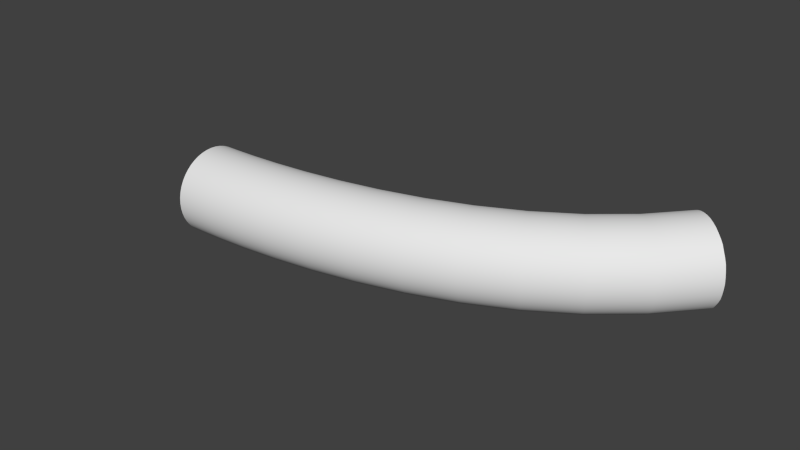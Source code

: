 # Source: curve.blend  (saved by Blender 2.70.0; exported with 4.5.12 LTS)
import bpy
from mathutils import Matrix  # noqa: F401  (used for matrix-valued properties, if any)

bpy.ops.wm.read_factory_settings(use_empty=True)
scene = bpy.context.scene
scene.name = 'Scene'

# ---- collections
col_collection_1 = bpy.data.collections.new('Collection 1'); scene.collection.children.link(col_collection_1)

# ---- materials (node trees are filled in below, after node groups)
mat_material_001 = bpy.data.materials.new('Material.001')
mat_material_001.alpha_threshold = 0.0
mat_material_001.use_transparent_shadow = False
mat_material_001.roughness = 0.5
mat_material_001.line_color = (0.0, 0.0, 0.0, 1.0)

# ---- material node trees

# ---- world
world_world = bpy.data.worlds.new('World'); scene.world = world_world
world_world.color = (0.05088, 0.05088, 0.05088)
world_world.use_sun_shadow = False
world_world.sun_shadow_jitter_overblur = 0.0
world_world.cycles.sampling_method = 'MANUAL'
world_world.cycles.sample_map_resolution = 256

# ---- meshes
me_mesh = bpy.data.meshes.new('Mesh')
me_mesh.from_pydata([(-1.0, -8.742e-08, 1.042e-16), (-0.9909, -0.1357, 4.45e-07), (-0.9643, -0.2658, 8.718e-07), (-0.9214, -0.3892, 1.277e-06), (-0.8634, -0.5046, 1.655e-06), (-0.7916, -0.611, 2.004e-06), (-0.707, -0.707, 2.319e-06), (-0.611, -0.7916, 2.597e-06), (-0.5046, -0.8634, 2.832e-06), (-0.3892, -0.9214, 3.022e-06), (-0.2658, -0.9643, 3.163e-06), (-0.1357, -0.9909, 3.25e-06), (8.742e-08, -1.0, 3.28e-06), (0.1357, -0.9909, 3.25e-06), (0.2658, -0.9643, 3.163e-06), (0.3892, -0.9214, 3.022e-06), (0.5046, -0.8634, 2.832e-06), (0.611, -0.7916, 2.597e-06), (0.707, -0.707, 2.319e-06), (0.7916, -0.611, 2.004e-06), (0.8634, -0.5046, 1.655e-06), (0.9214, -0.3892, 1.277e-06), (0.9643, -0.2658, 8.718e-07), (0.9909, -0.1357, 4.45e-07), (1.0, 8.742e-08, -1.042e-16), (0.9909, 0.1357, -4.45e-07), (0.9643, 0.2658, -8.718e-07), (0.9214, 0.3892, -1.277e-06), (0.8634, 0.5046, -1.655e-06), (0.7916, 0.611, -2.004e-06), (0.707, 0.707, -2.319e-06), (0.611, 0.7916, -2.597e-06), (0.5046, 0.8634, -2.832e-06), (0.3892, 0.9214, -3.022e-06), (0.2658, 0.9643, -3.163e-06), (0.1357, 0.9909, -3.25e-06), (-8.742e-08, 1.0, -3.28e-06), (-0.1357, 0.9909, -3.25e-06), (-0.2658, 0.9643, -3.163e-06), (-0.3892, 0.9214, -3.022e-06), (-0.5046, 0.8634, -2.832e-06), (-0.611, 0.7916, -2.597e-06), (-0.707, 0.707, -2.319e-06), (-0.7916, 0.611, -2.004e-06), (-0.8634, 0.5046, -1.655e-06), (-0.9214, 0.3892, -1.277e-06), (-0.9643, 0.2658, -8.718e-07), (-0.9909, 0.1357, -4.45e-07), (-1.0, 0.002315, 0.3495), (-0.9909, -0.1333, 0.3521), (-0.9643, -0.2634, 0.3545), (-0.9214, -0.3868, 0.3568), (-0.8634, -0.5022, 0.3589), (-0.7916, -0.6086, 0.3609), (-0.707, -0.7046, 0.3627), (-0.611, -0.7891, 0.3643), (-0.5046, -0.861, 0.3656), (-0.3892, -0.9189, 0.3667), (-0.2658, -0.9618, 0.3675), (-0.1357, -0.9884, 0.368), (8.742e-08, -0.9975, 0.3681), (0.1357, -0.9884, 0.368), (0.2658, -0.9618, 0.3675), (0.3892, -0.9189, 0.3667), (0.5046, -0.861, 0.3656), (0.611, -0.7891, 0.3643), (0.707, -0.7046, 0.3627), (0.7916, -0.6086, 0.3609), (0.8634, -0.5022, 0.3589), (0.9214, -0.3868, 0.3568), (0.9643, -0.2634, 0.3545), (0.9909, -0.1333, 0.3521), (1.0, 0.002315, 0.3495), (0.9909, 0.138, 0.347), (0.9643, 0.2681, 0.3446), (0.9214, 0.3914, 0.3423), (0.8634, 0.5069, 0.3402), (0.7916, 0.6132, 0.3382), (0.707, 0.7092, 0.3364), (0.611, 0.7938, 0.3348), (0.5046, 0.8656, 0.3335), (0.3892, 0.9235, 0.3324), (0.2658, 0.9664, 0.3316), (0.1357, 0.993, 0.3311), (-8.742e-08, 1.002, 0.3309), (-0.1357, 0.993, 0.3311), (-0.2658, 0.9664, 0.3316), (-0.3892, 0.9235, 0.3324), (-0.5046, 0.8656, 0.3335), (-0.611, 0.7938, 0.3348), (-0.707, 0.7092, 0.3364), (-0.7916, 0.6132, 0.3382), (-0.8634, 0.5069, 0.3402), (-0.9214, 0.3914, 0.3423), (-0.9643, 0.2681, 0.3446), (-0.9909, 0.138, 0.347), (-1.0, 0.01852, 0.8796), (-0.9909, -0.117, 0.8861), (-0.9643, -0.247, 0.8922), (-0.9214, -0.3702, 0.8981), (-0.8634, -0.4856, 0.9036), (-0.7916, -0.5918, 0.9086), (-0.707, -0.6877, 0.9132), (-0.611, -0.7722, 0.9172), (-0.5046, -0.8439, 0.9206), (-0.3892, -0.9018, 0.9233), (-0.2658, -0.9447, 0.9254), (-0.1357, -0.9712, 0.9266), (8.742e-08, -0.9804, 0.9271), (0.1357, -0.9712, 0.9266), (0.2658, -0.9447, 0.9254), (0.3892, -0.9018, 0.9233), (0.5046, -0.8439, 0.9206), (0.611, -0.7722, 0.9172), (0.707, -0.6877, 0.9132), (0.7916, -0.5918, 0.9086), (0.8634, -0.4856, 0.9036), (0.9214, -0.3702, 0.8981), (0.9643, -0.247, 0.8922), (0.9909, -0.117, 0.8861), (1.0, 0.01852, 0.8796), (0.9909, 0.154, 0.8732), (0.9643, 0.284, 0.867), (0.9214, 0.4073, 0.8612), (0.8634, 0.5226, 0.8557), (0.7916, 0.6288, 0.8507), (0.707, 0.7248, 0.8461), (0.611, 0.8092, 0.8421), (0.5046, 0.881, 0.8387), (0.3892, 0.9389, 0.8359), (0.2658, 0.9817, 0.8339), (0.1357, 1.008, 0.8326), (-8.742e-08, 1.017, 0.8322), (-0.1357, 1.008, 0.8326), (-0.2658, 0.9817, 0.8339), (-0.3892, 0.9389, 0.8359), (-0.5046, 0.881, 0.8387), (-0.611, 0.8092, 0.8421), (-0.707, 0.7248, 0.8461), (-0.7916, 0.6288, 0.8507), (-0.8634, 0.5226, 0.8557), (-0.9214, 0.4073, 0.8612), (-0.9643, 0.284, 0.867), (-0.9909, 0.154, 0.8732), (-1.0, 0.0625, 1.562), (-0.9909, -0.07267, 1.574), (-0.9643, -0.2023, 1.585), (-0.9214, -0.3253, 1.596), (-0.8634, -0.4403, 1.605), (-0.7916, -0.5463, 1.614), (-0.707, -0.642, 1.623), (-0.611, -0.7262, 1.63), (-0.5046, -0.7978, 1.636), (-0.3892, -0.8556, 1.641), (-0.2658, -0.8983, 1.644), (-0.1357, -0.9248, 1.647), (8.742e-08, -0.9339, 1.647), (0.1357, -0.9248, 1.647), (0.2658, -0.8983, 1.644), (0.3892, -0.8556, 1.641), (0.5046, -0.7978, 1.636), (0.611, -0.7262, 1.63), (0.707, -0.642, 1.623), (0.7916, -0.5463, 1.614), (0.8634, -0.4403, 1.605), (0.9214, -0.3253, 1.596), (0.9643, -0.2023, 1.585), (0.9909, -0.07267, 1.574), (1.0, 0.0625, 1.562), (0.9909, 0.1977, 1.551), (0.9643, 0.3273, 1.54), (0.9214, 0.4503, 1.529), (0.8634, 0.5653, 1.52), (0.7916, 0.6713, 1.511), (0.707, 0.767, 1.502), (0.611, 0.8512, 1.495), (0.5046, 0.9228, 1.489), (0.3892, 0.9806, 1.484), (0.2658, 1.023, 1.481), (0.1357, 1.05, 1.478), (-8.742e-08, 1.059, 1.478), (-0.1357, 1.05, 1.478), (-0.2658, 1.023, 1.481), (-0.3892, 0.9806, 1.484), (-0.5046, 0.9228, 1.489), (-0.611, 0.8512, 1.495), (-0.707, 0.767, 1.502), (-0.7916, 0.6713, 1.511), (-0.8634, 0.5653, 1.52), (-0.9214, 0.4503, 1.529), (-0.9643, 0.3273, 1.54), (-0.9909, 0.1977, 1.551), (-1.0, 0.1481, 2.37), (-0.9909, 0.01364, 2.388), (-0.9643, -0.1154, 2.405), (-0.9214, -0.2377, 2.421), (-0.8634, -0.3522, 2.436), (-0.7916, -0.4577, 2.45), (-0.707, -0.5529, 2.462), (-0.611, -0.6367, 2.473), (-0.5046, -0.708, 2.482), (-0.3892, -0.7654, 2.49), (-0.2658, -0.808, 2.496), (-0.1357, -0.8343, 2.499), (8.742e-08, -0.8434, 2.5), (0.1357, -0.8343, 2.499), (0.2658, -0.808, 2.496), (0.3892, -0.7654, 2.49), (0.5046, -0.708, 2.482), (0.611, -0.6367, 2.473), (0.707, -0.5529, 2.462), (0.7916, -0.4577, 2.45), (0.8634, -0.3522, 2.436), (0.9214, -0.2377, 2.421), (0.9643, -0.1154, 2.405), (0.9909, 0.01364, 2.388), (1.0, 0.1481, 2.37), (0.9909, 0.2827, 2.353), (0.9643, 0.4117, 2.336), (0.9214, 0.534, 2.32), (0.8634, 0.6485, 2.305), (0.7916, 0.754, 2.291), (0.707, 0.8492, 2.279), (0.611, 0.933, 2.268), (0.5046, 1.004, 2.258), (0.3892, 1.062, 2.251), (0.2658, 1.104, 2.245), (0.1357, 1.131, 2.242), (-8.742e-08, 1.14, 2.241), (-0.1357, 1.131, 2.242), (-0.2658, 1.104, 2.245), (-0.3892, 1.062, 2.251), (-0.5046, 1.004, 2.258), (-0.611, 0.933, 2.268), (-0.707, 0.8492, 2.279), (-0.7916, 0.754, 2.291), (-0.8634, 0.6485, 2.305), (-0.9214, 0.534, 2.32), (-0.9643, 0.4117, 2.336), (-0.9909, 0.2827, 2.353), (-1.0, 0.2894, 3.275), (-0.9909, 0.156, 3.3), (-0.9643, 0.02805, 3.324), (-0.9214, -0.09327, 3.347), (-0.8634, -0.2068, 3.368), (-0.7916, -0.3114, 3.387), (-0.707, -0.4058, 3.405), (-0.611, -0.4889, 3.42), (-0.5046, -0.5595, 3.433), (-0.3892, -0.6165, 3.444), (-0.2658, -0.6587, 3.452), (-0.1357, -0.6848, 3.457), (8.742e-08, -0.6938, 3.458), (0.1357, -0.6848, 3.457), (0.2658, -0.6587, 3.452), (0.3892, -0.6165, 3.444), (0.5046, -0.5595, 3.433), (0.611, -0.4889, 3.42), (0.707, -0.4058, 3.405), (0.7916, -0.3114, 3.387), (0.8634, -0.2068, 3.368), (0.9214, -0.09327, 3.347), (0.9643, 0.02805, 3.324), (0.9909, 0.156, 3.3), (1.0, 0.2894, 3.275), (0.9909, 0.4227, 3.251), (0.9643, 0.5507, 3.227), (0.9214, 0.672, 3.204), (0.8634, 0.7855, 3.183), (0.7916, 0.8901, 3.164), (0.707, 0.9845, 3.146), (0.611, 1.068, 3.131), (0.5046, 1.138, 3.118), (0.3892, 1.195, 3.107), (0.2658, 1.237, 3.099), (0.1357, 1.264, 3.094), (-8.742e-08, 1.273, 3.093), (-0.1357, 1.264, 3.094), (-0.2658, 1.237, 3.099), (-0.3892, 1.195, 3.107), (-0.5046, 1.138, 3.118), (-0.611, 1.068, 3.131), (-0.707, 0.9845, 3.146), (-0.7916, 0.8901, 3.164), (-0.8634, 0.7855, 3.183), (-0.9214, 0.672, 3.204), (-0.9643, 0.5507, 3.227), (-0.9909, 0.4227, 3.251), (-1.0, 0.5, 4.25), (-0.9909, 0.3685, 4.283), (-0.9643, 0.2423, 4.315), (-0.9214, 0.1227, 4.345), (-0.8634, 0.0107, 4.374), (-0.7916, -0.09242, 4.4), (-0.707, -0.1855, 4.423), (-0.611, -0.2675, 4.444), (-0.5046, -0.3372, 4.461), (-0.3892, -0.3934, 4.475), (-0.2658, -0.4349, 4.486), (-0.1357, -0.4607, 4.492), (8.742e-08, -0.4696, 4.495), (0.1357, -0.4607, 4.492), (0.2658, -0.4349, 4.486), (0.3892, -0.3934, 4.475), (0.5046, -0.3372, 4.461), (0.611, -0.2675, 4.444), (0.707, -0.1855, 4.423), (0.7916, -0.09242, 4.4), (0.8634, 0.0107, 4.374), (0.9214, 0.1227, 4.345), (0.9643, 0.2423, 4.315), (0.9909, 0.3685, 4.283), (1.0, 0.5, 4.25), (0.9909, 0.6315, 4.217), (0.9643, 0.7577, 4.185), (0.9214, 0.8773, 4.155), (0.8634, 0.9893, 4.126), (0.7916, 1.092, 4.1), (0.707, 1.186, 4.077), (0.611, 1.268, 4.056), (0.5046, 1.337, 4.039), (0.3892, 1.393, 4.025), (0.2658, 1.435, 4.014), (0.1357, 1.461, 4.008), (-8.742e-08, 1.47, 4.005), (-0.1357, 1.461, 4.008), (-0.2658, 1.435, 4.014), (-0.3892, 1.393, 4.025), (-0.5046, 1.337, 4.039), (-0.611, 1.268, 4.056), (-0.707, 1.186, 4.077), (-0.7916, 1.092, 4.1), (-0.8634, 0.9893, 4.126), (-0.9214, 0.8773, 4.155), (-0.9643, 0.7577, 4.185), (-0.9909, 0.6315, 4.217), (-1.0, 0.794, 5.266), (-0.9909, 0.6653, 5.309), (-0.9643, 0.5419, 5.35), (-0.9214, 0.4248, 5.389), (-0.8634, 0.3153, 5.426), (-0.7916, 0.2144, 5.46), (-0.707, 0.1233, 5.49), (-0.611, 0.04315, 5.517), (-0.5046, -0.025, 5.54), (-0.3892, -0.07997, 5.558), (-0.2658, -0.1206, 5.572), (-0.1357, -0.1459, 5.58), (8.742e-08, -0.1545, 5.583), (0.1357, -0.1459, 5.58), (0.2658, -0.1206, 5.572), (0.3892, -0.07997, 5.558), (0.5046, -0.025, 5.54), (0.611, 0.04315, 5.517), (0.707, 0.1233, 5.49), (0.7916, 0.2144, 5.46), (0.8634, 0.3153, 5.426), (0.9214, 0.4248, 5.389), (0.9643, 0.5419, 5.35), (0.9909, 0.6653, 5.309), (1.0, 0.794, 5.266), (0.9909, 0.9227, 5.223), (0.9643, 1.046, 5.182), (0.9214, 1.163, 5.143), (0.8634, 1.273, 5.106), (0.7916, 1.374, 5.073), (0.707, 1.465, 5.042), (0.611, 1.545, 5.015), (0.5046, 1.613, 4.993), (0.3892, 1.668, 4.974), (0.2658, 1.709, 4.961), (0.1357, 1.734, 4.952), (-8.742e-08, 1.742, 4.949), (-0.1357, 1.734, 4.952), (-0.2658, 1.709, 4.961), (-0.3892, 1.668, 4.974), (-0.5046, 1.613, 4.993), (-0.611, 1.545, 5.015), (-0.707, 1.465, 5.042), (-0.7916, 1.374, 5.073), (-0.8634, 1.273, 5.106), (-0.9214, 1.163, 5.143), (-0.9643, 1.046, 5.182), (-0.9909, 0.9227, 5.223), (-1.0, 1.185, 6.296), (-0.9909, 1.061, 6.35), (-0.9643, 0.9415, 6.402), (-0.9214, 0.8284, 6.452), (-0.8634, 0.7226, 6.498), (-0.7916, 0.6251, 6.54), (-0.707, 0.537, 6.579), (-0.611, 0.4595, 6.613), (-0.5046, 0.3937, 6.641), (-0.3892, 0.3405, 6.664), (-0.2658, 0.3012, 6.682), (-0.1357, 0.2768, 6.692), (8.742e-08, 0.2685, 6.696), (0.1357, 0.2768, 6.692), (0.2658, 0.3012, 6.682), (0.3892, 0.3405, 6.664), (0.5046, 0.3937, 6.641), (0.611, 0.4595, 6.613), (0.707, 0.537, 6.579), (0.7916, 0.6251, 6.54), (0.8634, 0.7226, 6.498), (0.9214, 0.8284, 6.452), (0.9643, 0.9415, 6.402), (0.9909, 1.061, 6.35), (1.0, 1.185, 6.296), (0.9909, 1.31, 6.242), (0.9643, 1.429, 6.19), (0.9214, 1.542, 6.141), (0.8634, 1.648, 6.095), (0.7916, 1.745, 6.052), (0.707, 1.833, 6.014), (0.611, 1.911, 5.98), (0.5046, 1.977, 5.951), (0.3892, 2.03, 5.928), (0.2658, 2.069, 5.911), (0.1357, 2.094, 5.9), (-8.742e-08, 2.102, 5.897), (-0.1357, 2.094, 5.9), (-0.2658, 2.069, 5.911), (-0.3892, 2.03, 5.928), (-0.5046, 1.977, 5.951), (-0.611, 1.911, 5.98), (-0.707, 1.833, 6.014), (-0.7916, 1.745, 6.052), (-0.8634, 1.648, 6.095), (-0.9214, 1.542, 6.141), (-0.9643, 1.429, 6.19), (-0.9909, 1.31, 6.242), (-1.0, 1.688, 7.312), (-0.9909, 1.569, 7.379), (-0.9643, 1.456, 7.444), (-0.9214, 1.349, 7.504), (-0.8634, 1.248, 7.561), (-0.7916, 1.156, 7.614), (-0.707, 1.072, 7.661), (-0.611, 0.9988, 7.703), (-0.5046, 0.9363, 7.738), (-0.3892, 0.8859, 7.767), (-0.2658, 0.8485, 7.788), (-0.1357, 0.8254, 7.801), (8.742e-08, 0.8175, 7.805), (0.1357, 0.8254, 7.801), (0.2658, 0.8485, 7.788), (0.3892, 0.8859, 7.767), (0.5046, 0.9363, 7.738), (0.611, 0.9988, 7.703), (0.707, 1.072, 7.661), (0.7916, 1.156, 7.614), (0.8634, 1.248, 7.561), (0.9214, 1.349, 7.504), (0.9643, 1.456, 7.444), (0.9909, 1.569, 7.379), (1.0, 1.688, 7.312), (0.9909, 1.806, 7.246), (0.9643, 1.919, 7.181), (0.9214, 2.026, 7.121), (0.8634, 2.127, 7.064), (0.7916, 2.219, 7.011), (0.707, 2.303, 6.964), (0.611, 2.376, 6.922), (0.5046, 2.439, 6.887), (0.3892, 2.489, 6.858), (0.2658, 2.526, 6.837), (0.1357, 2.55, 6.824), (-8.742e-08, 2.558, 6.82), (-0.1357, 2.55, 6.824), (-0.2658, 2.526, 6.837), (-0.3892, 2.489, 6.858), (-0.5046, 2.439, 6.887), (-0.611, 2.376, 6.922), (-0.707, 2.303, 6.964), (-0.7916, 2.219, 7.011), (-0.8634, 2.127, 7.064), (-0.9214, 2.026, 7.121), (-0.9643, 1.919, 7.181), (-0.9909, 1.806, 7.246), (-1.0, 2.315, 8.287), (-0.9909, 2.206, 8.368), (-0.9643, 2.101, 8.445), (-0.9214, 2.002, 8.519), (-0.8634, 1.909, 8.587), (-0.7916, 1.824, 8.651), (-0.707, 1.747, 8.708), (-0.611, 1.679, 8.758), (-0.5046, 1.621, 8.801), (-0.3892, 1.574, 8.835), (-0.2658, 1.54, 8.861), (-0.1357, 1.518, 8.877), (8.742e-08, 1.511, 8.882), (0.1357, 1.518, 8.877), (0.2658, 1.54, 8.861), (0.3892, 1.574, 8.835), (0.5046, 1.621, 8.801), (0.611, 1.679, 8.758), (0.707, 1.747, 8.708), (0.7916, 1.824, 8.651), (0.8634, 1.909, 8.587), (0.9214, 2.002, 8.519), (0.9643, 2.101, 8.445), (0.9909, 2.206, 8.368), (1.0, 2.315, 8.287), (0.9909, 2.424, 8.206), (0.9643, 2.528, 8.129), (0.9214, 2.628, 8.055), (0.8634, 2.72, 7.987), (0.7916, 2.806, 7.924), (0.707, 2.883, 7.866), (0.611, 2.951, 7.816), (0.5046, 3.009, 7.773), (0.3892, 3.055, 7.739), (0.2658, 3.09, 7.713), (0.1357, 3.111, 7.698), (-8.742e-08, 3.119, 7.692), (-0.1357, 3.111, 7.698), (-0.2658, 3.09, 7.713), (-0.3892, 3.055, 7.739), (-0.5046, 3.009, 7.773), (-0.611, 2.951, 7.816), (-0.707, 2.883, 7.866), (-0.7916, 2.806, 7.924), (-0.8634, 2.72, 7.987), (-0.9214, 2.628, 8.055), (-0.9643, 2.528, 8.129), (-0.9909, 2.424, 8.206), (-1.0, 3.081, 9.192), (-0.9909, 2.984, 9.287), (-0.9643, 2.891, 9.378), (-0.9214, 2.803, 9.465), (-0.8634, 2.721, 9.546), (-0.7916, 2.645, 9.62), (-0.707, 2.576, 9.687), (-0.611, 2.516, 9.747), (-0.5046, 2.465, 9.797), (-0.3892, 2.423, 9.838), (-0.2658, 2.393, 9.868), (-0.1357, 2.374, 9.886), (8.742e-08, 2.367, 9.893), (0.1357, 2.374, 9.886), (0.2658, 2.393, 9.868), (0.3892, 2.423, 9.838), (0.5046, 2.465, 9.797), (0.611, 2.516, 9.747), (0.707, 2.576, 9.687), (0.7916, 2.645, 9.62), (0.8634, 2.721, 9.546), (0.9214, 2.803, 9.465), (0.9643, 2.891, 9.378), (0.9909, 2.984, 9.287), (1.0, 3.081, 9.192), (0.9909, 3.178, 9.097), (0.9643, 3.271, 9.006), (0.9214, 3.359, 8.92), (0.8634, 3.441, 8.839), (0.7916, 3.517, 8.764), (0.707, 3.586, 8.697), (0.611, 3.646, 8.638), (0.5046, 3.697, 8.587), (0.3892, 3.739, 8.547), (0.2658, 3.769, 8.517), (0.1357, 3.788, 8.498), (-8.742e-08, 3.795, 8.492), (-0.1357, 3.788, 8.498), (-0.2658, 3.769, 8.517), (-0.3892, 3.739, 8.547), (-0.5046, 3.697, 8.587), (-0.611, 3.646, 8.638), (-0.707, 3.586, 8.697), (-0.7916, 3.517, 8.764), (-0.8634, 3.441, 8.839), (-0.9214, 3.359, 8.92), (-0.9643, 3.271, 9.006), (-0.9909, 3.178, 9.097), (-1.0, 4.0, 10.0), (-0.9909, 3.919, 10.11), (-0.9643, 3.841, 10.21), (-0.9214, 3.766, 10.31), (-0.8634, 3.697, 10.4), (-0.7916, 3.633, 10.49), (-0.707, 3.576, 10.57), (-0.611, 3.525, 10.63), (-0.5046, 3.482, 10.69), (-0.3892, 3.447, 10.74), (-0.2658, 3.421, 10.77), (-0.1357, 3.405, 10.79), (8.742e-08, 3.4, 10.8), (0.1357, 3.405, 10.79), (0.2658, 3.421, 10.77), (0.3892, 3.447, 10.74), (0.5046, 3.482, 10.69), (0.611, 3.525, 10.63), (0.707, 3.576, 10.57), (0.7916, 3.633, 10.49), (0.8634, 3.697, 10.4), (0.9214, 3.766, 10.31), (0.9643, 3.841, 10.21), (0.9909, 3.919, 10.11), (1.0, 4.0, 10.0), (0.9909, 4.081, 9.891), (0.9643, 4.159, 9.787), (0.9214, 4.234, 9.689), (0.8634, 4.303, 9.596), (0.7916, 4.367, 9.511), (0.707, 4.424, 9.434), (0.611, 4.475, 9.367), (0.5046, 4.518, 9.309), (0.3892, 4.553, 9.263), (0.2658, 4.579, 9.229), (0.1357, 4.595, 9.207), (-8.742e-08, 4.6, 9.2), (-0.1357, 4.595, 9.207), (-0.2658, 4.579, 9.229), (-0.3892, 4.553, 9.263), (-0.5046, 4.518, 9.309), (-0.611, 4.475, 9.367), (-0.707, 4.424, 9.434), (-0.7916, 4.367, 9.511), (-0.8634, 4.303, 9.596), (-0.9214, 4.234, 9.689), (-0.9643, 4.159, 9.787), (-0.9909, 4.081, 9.891)], [], [(0, 47, 95, 48), (1, 0, 48, 49), (2, 1, 49, 50), (3, 2, 50, 51), (4, 3, 51, 52), (5, 4, 52, 53), (6, 5, 53, 54), (7, 6, 54, 55), (8, 7, 55, 56), (9, 8, 56, 57), (10, 9, 57, 58), (11, 10, 58, 59), (12, 11, 59, 60), (13, 12, 60, 61), (14, 13, 61, 62), (15, 14, 62, 63), (16, 15, 63, 64), (17, 16, 64, 65), (18, 17, 65, 66), (19, 18, 66, 67), (20, 19, 67, 68), (21, 20, 68, 69), (22, 21, 69, 70), (23, 22, 70, 71), (24, 23, 71, 72), (25, 24, 72, 73), (26, 25, 73, 74), (27, 26, 74, 75), (28, 27, 75, 76), (29, 28, 76, 77), (30, 29, 77, 78), (31, 30, 78, 79), (32, 31, 79, 80), (33, 32, 80, 81), (34, 33, 81, 82), (35, 34, 82, 83), (36, 35, 83, 84), (37, 36, 84, 85), (38, 37, 85, 86), (39, 38, 86, 87), (40, 39, 87, 88), (41, 40, 88, 89), (42, 41, 89, 90), (43, 42, 90, 91), (44, 43, 91, 92), (45, 44, 92, 93), (46, 45, 93, 94), (47, 46, 94, 95), (48, 95, 143, 96), (49, 48, 96, 97), (50, 49, 97, 98), (51, 50, 98, 99), (52, 51, 99, 100), (53, 52, 100, 101), (54, 53, 101, 102), (55, 54, 102, 103), (56, 55, 103, 104), (57, 56, 104, 105), (58, 57, 105, 106), (59, 58, 106, 107), (60, 59, 107, 108), (61, 60, 108, 109), (62, 61, 109, 110), (63, 62, 110, 111), (64, 63, 111, 112), (65, 64, 112, 113), (66, 65, 113, 114), (67, 66, 114, 115), (68, 67, 115, 116), (69, 68, 116, 117), (70, 69, 117, 118), (71, 70, 118, 119), (72, 71, 119, 120), (73, 72, 120, 121), (74, 73, 121, 122), (75, 74, 122, 123), (76, 75, 123, 124), (77, 76, 124, 125), (78, 77, 125, 126), (79, 78, 126, 127), (80, 79, 127, 128), (81, 80, 128, 129), (82, 81, 129, 130), (83, 82, 130, 131), (84, 83, 131, 132), (85, 84, 132, 133), (86, 85, 133, 134), (87, 86, 134, 135), (88, 87, 135, 136), (89, 88, 136, 137), (90, 89, 137, 138), (91, 90, 138, 139), (92, 91, 139, 140), (93, 92, 140, 141), (94, 93, 141, 142), (95, 94, 142, 143), (96, 143, 191, 144), (97, 96, 144, 145), (98, 97, 145, 146), (99, 98, 146, 147), (100, 99, 147, 148), (101, 100, 148, 149), (102, 101, 149, 150), (103, 102, 150, 151), (104, 103, 151, 152), (105, 104, 152, 153), (106, 105, 153, 154), (107, 106, 154, 155), (108, 107, 155, 156), (109, 108, 156, 157), (110, 109, 157, 158), (111, 110, 158, 159), (112, 111, 159, 160), (113, 112, 160, 161), (114, 113, 161, 162), (115, 114, 162, 163), (116, 115, 163, 164), (117, 116, 164, 165), (118, 117, 165, 166), (119, 118, 166, 167), (120, 119, 167, 168), (121, 120, 168, 169), (122, 121, 169, 170), (123, 122, 170, 171), (124, 123, 171, 172), (125, 124, 172, 173), (126, 125, 173, 174), (127, 126, 174, 175), (128, 127, 175, 176), (129, 128, 176, 177), (130, 129, 177, 178), (131, 130, 178, 179), (132, 131, 179, 180), (133, 132, 180, 181), (134, 133, 181, 182), (135, 134, 182, 183), (136, 135, 183, 184), (137, 136, 184, 185), (138, 137, 185, 186), (139, 138, 186, 187), (140, 139, 187, 188), (141, 140, 188, 189), (142, 141, 189, 190), (143, 142, 190, 191), (144, 191, 239, 192), (145, 144, 192, 193), (146, 145, 193, 194), (147, 146, 194, 195), (148, 147, 195, 196), (149, 148, 196, 197), (150, 149, 197, 198), (151, 150, 198, 199), (152, 151, 199, 200), (153, 152, 200, 201), (154, 153, 201, 202), (155, 154, 202, 203), (156, 155, 203, 204), (157, 156, 204, 205), (158, 157, 205, 206), (159, 158, 206, 207), (160, 159, 207, 208), (161, 160, 208, 209), (162, 161, 209, 210), (163, 162, 210, 211), (164, 163, 211, 212), (165, 164, 212, 213), (166, 165, 213, 214), (167, 166, 214, 215), (168, 167, 215, 216), (169, 168, 216, 217), (170, 169, 217, 218), (171, 170, 218, 219), (172, 171, 219, 220), (173, 172, 220, 221), (174, 173, 221, 222), (175, 174, 222, 223), (176, 175, 223, 224), (177, 176, 224, 225), (178, 177, 225, 226), (179, 178, 226, 227), (180, 179, 227, 228), (181, 180, 228, 229), (182, 181, 229, 230), (183, 182, 230, 231), (184, 183, 231, 232), (185, 184, 232, 233), (186, 185, 233, 234), (187, 186, 234, 235), (188, 187, 235, 236), (189, 188, 236, 237), (190, 189, 237, 238), (191, 190, 238, 239), (192, 239, 287, 240), (193, 192, 240, 241), (194, 193, 241, 242), (195, 194, 242, 243), (196, 195, 243, 244), (197, 196, 244, 245), (198, 197, 245, 246), (199, 198, 246, 247), (200, 199, 247, 248), (201, 200, 248, 249), (202, 201, 249, 250), (203, 202, 250, 251), (204, 203, 251, 252), (205, 204, 252, 253), (206, 205, 253, 254), (207, 206, 254, 255), (208, 207, 255, 256), (209, 208, 256, 257), (210, 209, 257, 258), (211, 210, 258, 259), (212, 211, 259, 260), (213, 212, 260, 261), (214, 213, 261, 262), (215, 214, 262, 263), (216, 215, 263, 264), (217, 216, 264, 265), (218, 217, 265, 266), (219, 218, 266, 267), (220, 219, 267, 268), (221, 220, 268, 269), (222, 221, 269, 270), (223, 222, 270, 271), (224, 223, 271, 272), (225, 224, 272, 273), (226, 225, 273, 274), (227, 226, 274, 275), (228, 227, 275, 276), (229, 228, 276, 277), (230, 229, 277, 278), (231, 230, 278, 279), (232, 231, 279, 280), (233, 232, 280, 281), (234, 233, 281, 282), (235, 234, 282, 283), (236, 235, 283, 284), (237, 236, 284, 285), (238, 237, 285, 286), (239, 238, 286, 287), (240, 287, 335, 288), (241, 240, 288, 289), (242, 241, 289, 290), (243, 242, 290, 291), (244, 243, 291, 292), (245, 244, 292, 293), (246, 245, 293, 294), (247, 246, 294, 295), (248, 247, 295, 296), (249, 248, 296, 297), (250, 249, 297, 298), (251, 250, 298, 299), (252, 251, 299, 300), (253, 252, 300, 301), (254, 253, 301, 302), (255, 254, 302, 303), (256, 255, 303, 304), (257, 256, 304, 305), (258, 257, 305, 306), (259, 258, 306, 307), (260, 259, 307, 308), (261, 260, 308, 309), (262, 261, 309, 310), (263, 262, 310, 311), (264, 263, 311, 312), (265, 264, 312, 313), (266, 265, 313, 314), (267, 266, 314, 315), (268, 267, 315, 316), (269, 268, 316, 317), (270, 269, 317, 318), (271, 270, 318, 319), (272, 271, 319, 320), (273, 272, 320, 321), (274, 273, 321, 322), (275, 274, 322, 323), (276, 275, 323, 324), (277, 276, 324, 325), (278, 277, 325, 326), (279, 278, 326, 327), (280, 279, 327, 328), (281, 280, 328, 329), (282, 281, 329, 330), (283, 282, 330, 331), (284, 283, 331, 332), (285, 284, 332, 333), (286, 285, 333, 334), (287, 286, 334, 335), (288, 335, 383, 336), (289, 288, 336, 337), (290, 289, 337, 338), (291, 290, 338, 339), (292, 291, 339, 340), (293, 292, 340, 341), (294, 293, 341, 342), (295, 294, 342, 343), (296, 295, 343, 344), (297, 296, 344, 345), (298, 297, 345, 346), (299, 298, 346, 347), (300, 299, 347, 348), (301, 300, 348, 349), (302, 301, 349, 350), (303, 302, 350, 351), (304, 303, 351, 352), (305, 304, 352, 353), (306, 305, 353, 354), (307, 306, 354, 355), (308, 307, 355, 356), (309, 308, 356, 357), (310, 309, 357, 358), (311, 310, 358, 359), (312, 311, 359, 360), (313, 312, 360, 361), (314, 313, 361, 362), (315, 314, 362, 363), (316, 315, 363, 364), (317, 316, 364, 365), (318, 317, 365, 366), (319, 318, 366, 367), (320, 319, 367, 368), (321, 320, 368, 369), (322, 321, 369, 370), (323, 322, 370, 371), (324, 323, 371, 372), (325, 324, 372, 373), (326, 325, 373, 374), (327, 326, 374, 375), (328, 327, 375, 376), (329, 328, 376, 377), (330, 329, 377, 378), (331, 330, 378, 379), (332, 331, 379, 380), (333, 332, 380, 381), (334, 333, 381, 382), (335, 334, 382, 383), (336, 383, 431, 384), (337, 336, 384, 385), (338, 337, 385, 386), (339, 338, 386, 387), (340, 339, 387, 388), (341, 340, 388, 389), (342, 341, 389, 390), (343, 342, 390, 391), (344, 343, 391, 392), (345, 344, 392, 393), (346, 345, 393, 394), (347, 346, 394, 395), (348, 347, 395, 396), (349, 348, 396, 397), (350, 349, 397, 398), (351, 350, 398, 399), (352, 351, 399, 400), (353, 352, 400, 401), (354, 353, 401, 402), (355, 354, 402, 403), (356, 355, 403, 404), (357, 356, 404, 405), (358, 357, 405, 406), (359, 358, 406, 407), (360, 359, 407, 408), (361, 360, 408, 409), (362, 361, 409, 410), (363, 362, 410, 411), (364, 363, 411, 412), (365, 364, 412, 413), (366, 365, 413, 414), (367, 366, 414, 415), (368, 367, 415, 416), (369, 368, 416, 417), (370, 369, 417, 418), (371, 370, 418, 419), (372, 371, 419, 420), (373, 372, 420, 421), (374, 373, 421, 422), (375, 374, 422, 423), (376, 375, 423, 424), (377, 376, 424, 425), (378, 377, 425, 426), (379, 378, 426, 427), (380, 379, 427, 428), (381, 380, 428, 429), (382, 381, 429, 430), (383, 382, 430, 431), (384, 431, 479, 432), (385, 384, 432, 433), (386, 385, 433, 434), (387, 386, 434, 435), (388, 387, 435, 436), (389, 388, 436, 437), (390, 389, 437, 438), (391, 390, 438, 439), (392, 391, 439, 440), (393, 392, 440, 441), (394, 393, 441, 442), (395, 394, 442, 443), (396, 395, 443, 444), (397, 396, 444, 445), (398, 397, 445, 446), (399, 398, 446, 447), (400, 399, 447, 448), (401, 400, 448, 449), (402, 401, 449, 450), (403, 402, 450, 451), (404, 403, 451, 452), (405, 404, 452, 453), (406, 405, 453, 454), (407, 406, 454, 455), (408, 407, 455, 456), (409, 408, 456, 457), (410, 409, 457, 458), (411, 410, 458, 459), (412, 411, 459, 460), (413, 412, 460, 461), (414, 413, 461, 462), (415, 414, 462, 463), (416, 415, 463, 464), (417, 416, 464, 465), (418, 417, 465, 466), (419, 418, 466, 467), (420, 419, 467, 468), (421, 420, 468, 469), (422, 421, 469, 470), (423, 422, 470, 471), (424, 423, 471, 472), (425, 424, 472, 473), (426, 425, 473, 474), (427, 426, 474, 475), (428, 427, 475, 476), (429, 428, 476, 477), (430, 429, 477, 478), (431, 430, 478, 479), (432, 479, 527, 480), (433, 432, 480, 481), (434, 433, 481, 482), (435, 434, 482, 483), (436, 435, 483, 484), (437, 436, 484, 485), (438, 437, 485, 486), (439, 438, 486, 487), (440, 439, 487, 488), (441, 440, 488, 489), (442, 441, 489, 490), (443, 442, 490, 491), (444, 443, 491, 492), (445, 444, 492, 493), (446, 445, 493, 494), (447, 446, 494, 495), (448, 447, 495, 496), (449, 448, 496, 497), (450, 449, 497, 498), (451, 450, 498, 499), (452, 451, 499, 500), (453, 452, 500, 501), (454, 453, 501, 502), (455, 454, 502, 503), (456, 455, 503, 504), (457, 456, 504, 505), (458, 457, 505, 506), (459, 458, 506, 507), (460, 459, 507, 508), (461, 460, 508, 509), (462, 461, 509, 510), (463, 462, 510, 511), (464, 463, 511, 512), (465, 464, 512, 513), (466, 465, 513, 514), (467, 466, 514, 515), (468, 467, 515, 516), (469, 468, 516, 517), (470, 469, 517, 518), (471, 470, 518, 519), (472, 471, 519, 520), (473, 472, 520, 521), (474, 473, 521, 522), (475, 474, 522, 523), (476, 475, 523, 524), (477, 476, 524, 525), (478, 477, 525, 526), (479, 478, 526, 527), (480, 527, 575, 528), (481, 480, 528, 529), (482, 481, 529, 530), (483, 482, 530, 531), (484, 483, 531, 532), (485, 484, 532, 533), (486, 485, 533, 534), (487, 486, 534, 535), (488, 487, 535, 536), (489, 488, 536, 537), (490, 489, 537, 538), (491, 490, 538, 539), (492, 491, 539, 540), (493, 492, 540, 541), (494, 493, 541, 542), (495, 494, 542, 543), (496, 495, 543, 544), (497, 496, 544, 545), (498, 497, 545, 546), (499, 498, 546, 547), (500, 499, 547, 548), (501, 500, 548, 549), (502, 501, 549, 550), (503, 502, 550, 551), (504, 503, 551, 552), (505, 504, 552, 553), (506, 505, 553, 554), (507, 506, 554, 555), (508, 507, 555, 556), (509, 508, 556, 557), (510, 509, 557, 558), (511, 510, 558, 559), (512, 511, 559, 560), (513, 512, 560, 561), (514, 513, 561, 562), (515, 514, 562, 563), (516, 515, 563, 564), (517, 516, 564, 565), (518, 517, 565, 566), (519, 518, 566, 567), (520, 519, 567, 568), (521, 520, 568, 569), (522, 521, 569, 570), (523, 522, 570, 571), (524, 523, 571, 572), (525, 524, 572, 573), (526, 525, 573, 574), (527, 526, 574, 575), (528, 575, 623, 576), (529, 528, 576, 577), (530, 529, 577, 578), (531, 530, 578, 579), (532, 531, 579, 580), (533, 532, 580, 581), (534, 533, 581, 582), (535, 534, 582, 583), (536, 535, 583, 584), (537, 536, 584, 585), (538, 537, 585, 586), (539, 538, 586, 587), (540, 539, 587, 588), (541, 540, 588, 589), (542, 541, 589, 590), (543, 542, 590, 591), (544, 543, 591, 592), (545, 544, 592, 593), (546, 545, 593, 594), (547, 546, 594, 595), (548, 547, 595, 596), (549, 548, 596, 597), (550, 549, 597, 598), (551, 550, 598, 599), (552, 551, 599, 600), (553, 552, 600, 601), (554, 553, 601, 602), (555, 554, 602, 603), (556, 555, 603, 604), (557, 556, 604, 605), (558, 557, 605, 606), (559, 558, 606, 607), (560, 559, 607, 608), (561, 560, 608, 609), (562, 561, 609, 610), (563, 562, 610, 611), (564, 563, 611, 612), (565, 564, 612, 613), (566, 565, 613, 614), (567, 566, 614, 615), (568, 567, 615, 616), (569, 568, 616, 617), (570, 569, 617, 618), (571, 570, 618, 619), (572, 571, 619, 620), (573, 572, 620, 621), (574, 573, 621, 622), (575, 574, 622, 623)])
me_mesh.polygons.foreach_set('use_smooth', [True] * 576)
_uv = me_mesh.uv_layers.new(name='UVMap')
_uv.uv.foreach_set('vector', [0.47, 0.0107, 0.4907, 0.01149, 0.4877, 0.04141, 0.4668, 0.04083, 0.4492, 0.009907, 0.47, 0.0107, 0.4668, 0.04083, 0.446, 0.04026, 0.4289, 0.009132, 0.4492, 0.009907, 0.446, 0.04026, 0.4257, 0.03969, 0.4089, 0.008384, 0.4289, 0.009132, 0.4257, 0.03969, 0.4058, 0.03915, 0.3891, 0.007668, 0.4089, 0.008384, 0.4058, 0.03915, 0.3861, 0.03863, 0.3694, 0.006992, 0.3891, 0.007668, 0.3861, 0.03863, 0.3665, 0.03813, 0.3497, 0.006362, 0.3694, 0.006992, 0.3665, 0.03813, 0.347, 0.03767, 0.33, 0.005783, 0.3497, 0.006362, 0.347, 0.03767, 0.3276, 0.03725, 0.3102, 0.005262, 0.33, 0.005783, 0.3276, 0.03725, 0.308, 0.03687, 0.2902, 0.004806, 0.3102, 0.005262, 0.308, 0.03687, 0.2883, 0.03653, 0.27, 0.004421, 0.2902, 0.004806, 0.2883, 0.03653, 0.2685, 0.03624, 0.2494, 0.004113, 0.27, 0.004421, 0.2685, 0.03624, 0.2482, 0.03601, 0.2283, 0.003891, 0.2494, 0.004113, 0.2482, 0.03601, 0.2275, 0.03583, 0.2071, 0.0038, 0.2283, 0.003891, 0.2275, 0.03583, 0.2068, 0.03572, 0.1865, 0.003803, 0.2071, 0.0038, 0.2068, 0.03572, 0.1866, 0.03567, 0.1663, 0.003887, 0.1865, 0.003803, 0.1866, 0.03567, 0.1666, 0.03568, 0.1462, 0.004044, 0.1663, 0.003887, 0.1666, 0.03568, 0.1469, 0.03574, 0.1264, 0.004266, 0.1462, 0.004044, 0.1469, 0.03574, 0.1273, 0.03584, 0.1066, 0.004546, 0.1264, 0.004266, 0.1273, 0.03584, 0.1078, 0.03599, 0.0868, 0.004875, 0.1066, 0.004546, 0.1078, 0.03599, 0.0882, 0.03617, 0.06698, 0.005246, 0.0868, 0.004875, 0.0882, 0.03617, 0.06854, 0.03639, 0.04704, 0.005651, 0.06698, 0.005246, 0.06854, 0.03639, 0.04871, 0.03662, 0.0269, 0.006081, 0.04704, 0.005651, 0.04871, 0.03662, 0.02863, 0.03688, 0.006416, 0.006529, 0.0269, 0.006081, 0.02863, 0.03688, 0.008166, 0.03716, 0.9465, 0.009878, 0.967, 0.009001, 0.9707, 0.03901, 0.9501, 0.03971, 0.926, 0.01074, 0.9465, 0.009878, 0.9501, 0.03971, 0.9295, 0.0404, 0.9059, 0.01155, 0.926, 0.01074, 0.9295, 0.0404, 0.9092, 0.04105, 0.8861, 0.01232, 0.9059, 0.01155, 0.9092, 0.04105, 0.8893, 0.04165, 0.8666, 0.01303, 0.8861, 0.01232, 0.8893, 0.04165, 0.8695, 0.04222, 0.8472, 0.01368, 0.8666, 0.01303, 0.8695, 0.04222, 0.8499, 0.04274, 0.8279, 0.01427, 0.8472, 0.01368, 0.8499, 0.04274, 0.8302, 0.04321, 0.8085, 0.01478, 0.8279, 0.01427, 0.8302, 0.04321, 0.8105, 0.04362, 0.789, 0.01521, 0.8085, 0.01478, 0.8105, 0.04362, 0.7907, 0.04398, 0.7695, 0.01557, 0.789, 0.01521, 0.7907, 0.04398, 0.7708, 0.04427, 0.7497, 0.01583, 0.7695, 0.01557, 0.7708, 0.04427, 0.7506, 0.0445, 0.7295, 0.016, 0.7497, 0.01583, 0.7506, 0.0445, 0.73, 0.04466, 0.7088, 0.01607, 0.7295, 0.016, 0.73, 0.04466, 0.709, 0.04475, 0.6882, 0.01606, 0.7088, 0.01607, 0.709, 0.04475, 0.6879, 0.04475, 0.668, 0.01596, 0.6882, 0.01606, 0.6879, 0.04475, 0.6674, 0.04468, 0.6481, 0.01576, 0.668, 0.01596, 0.6674, 0.04468, 0.6471, 0.04454, 0.6285, 0.01548, 0.6481, 0.01576, 0.6471, 0.04454, 0.6271, 0.04433, 0.609, 0.01511, 0.6285, 0.01548, 0.6271, 0.04433, 0.6073, 0.04406, 0.5895, 0.01466, 0.609, 0.01511, 0.6073, 0.04406, 0.5875, 0.04373, 0.5701, 0.01414, 0.5895, 0.01466, 0.5875, 0.04373, 0.5678, 0.04335, 0.5505, 0.01356, 0.5701, 0.01414, 0.5678, 0.04335, 0.548, 0.04293, 0.5309, 0.01292, 0.5505, 0.01356, 0.548, 0.04293, 0.5281, 0.04246, 0.511, 0.01223, 0.5309, 0.01292, 0.5281, 0.04246, 0.5081, 0.04195, 0.4907, 0.01149, 0.511, 0.01223, 0.5081, 0.04195, 0.4877, 0.04141, 0.4668, 0.04083, 0.4877, 0.04141, 0.4846, 0.08706, 0.4636, 0.0867, 0.446, 0.04026, 0.4668, 0.04083, 0.4636, 0.0867, 0.4428, 0.08634, 0.4257, 0.03969, 0.446, 0.04026, 0.4428, 0.08634, 0.4225, 0.08599, 0.4058, 0.03915, 0.4257, 0.03969, 0.4225, 0.08599, 0.4026, 0.08564, 0.3861, 0.03863, 0.4058, 0.03915, 0.4026, 0.08564, 0.383, 0.08531, 0.3665, 0.03813, 0.3861, 0.03863, 0.383, 0.08531, 0.3636, 0.085, 0.347, 0.03767, 0.3665, 0.03813, 0.3636, 0.085, 0.3443, 0.0847, 0.3276, 0.03725, 0.347, 0.03767, 0.3443, 0.0847, 0.325, 0.08443, 0.308, 0.03687, 0.3276, 0.03725, 0.325, 0.08443, 0.3057, 0.08417, 0.2883, 0.03653, 0.308, 0.03687, 0.3057, 0.08417, 0.2864, 0.08395, 0.2685, 0.03624, 0.2883, 0.03653, 0.2864, 0.08395, 0.2668, 0.08375, 0.2482, 0.03601, 0.2685, 0.03624, 0.2668, 0.08375, 0.2469, 0.08357, 0.2275, 0.03583, 0.2482, 0.03601, 0.2469, 0.08357, 0.2265, 0.08343, 0.2068, 0.03572, 0.2275, 0.03583, 0.2265, 0.08343, 0.2062, 0.08331, 0.1866, 0.03567, 0.2068, 0.03572, 0.2062, 0.08331, 0.1862, 0.08323, 0.1666, 0.03568, 0.1866, 0.03567, 0.1862, 0.08323, 0.1666, 0.08319, 0.1469, 0.03574, 0.1666, 0.03568, 0.1666, 0.08319, 0.1472, 0.08317, 0.1273, 0.03584, 0.1469, 0.03574, 0.1472, 0.08317, 0.1279, 0.08318, 0.1078, 0.03599, 0.1273, 0.03584, 0.1279, 0.08318, 0.1085, 0.08321, 0.0882, 0.03617, 0.1078, 0.03599, 0.1085, 0.08321, 0.08915, 0.08326, 0.06854, 0.03639, 0.0882, 0.03617, 0.08915, 0.08326, 0.06963, 0.08334, 0.04871, 0.03662, 0.06854, 0.03639, 0.06963, 0.08334, 0.04992, 0.08342, 0.02863, 0.03688, 0.04871, 0.03662, 0.04992, 0.08342, 0.02991, 0.08352, 0.008166, 0.03716, 0.02863, 0.03688, 0.02991, 0.08352, 0.009476, 0.08363, 0.9501, 0.03971, 0.9707, 0.03901, 0.975, 0.08471, 0.9543, 0.08523, 0.9295, 0.0404, 0.9501, 0.03971, 0.9543, 0.08523, 0.9335, 0.08574, 0.9092, 0.04105, 0.9295, 0.0404, 0.9335, 0.08574, 0.9131, 0.08622, 0.8893, 0.04165, 0.9092, 0.04105, 0.9131, 0.08622, 0.8929, 0.08667, 0.8695, 0.04222, 0.8893, 0.04165, 0.8929, 0.08667, 0.8729, 0.08708, 0.8499, 0.04274, 0.8695, 0.04222, 0.8729, 0.08708, 0.8529, 0.08747, 0.8302, 0.04321, 0.8499, 0.04274, 0.8529, 0.08747, 0.8329, 0.08782, 0.8105, 0.04362, 0.8302, 0.04321, 0.8329, 0.08782, 0.8129, 0.08813, 0.7907, 0.04398, 0.8105, 0.04362, 0.8129, 0.08813, 0.7927, 0.08841, 0.7708, 0.04427, 0.7907, 0.04398, 0.7927, 0.08841, 0.7724, 0.08864, 0.7506, 0.0445, 0.7708, 0.04427, 0.7724, 0.08864, 0.7518, 0.08883, 0.73, 0.04466, 0.7506, 0.0445, 0.7518, 0.08883, 0.7308, 0.08897, 0.709, 0.04475, 0.73, 0.04466, 0.7308, 0.08897, 0.7093, 0.08906, 0.6879, 0.04475, 0.709, 0.04475, 0.7093, 0.08906, 0.6878, 0.08908, 0.6674, 0.04468, 0.6879, 0.04475, 0.6878, 0.08908, 0.6668, 0.08906, 0.6471, 0.04454, 0.6674, 0.04468, 0.6668, 0.08906, 0.6462, 0.08898, 0.6271, 0.04433, 0.6471, 0.04454, 0.6462, 0.08898, 0.6258, 0.08887, 0.6073, 0.04406, 0.6271, 0.04433, 0.6258, 0.08887, 0.6056, 0.08871, 0.5875, 0.04373, 0.6073, 0.04406, 0.6056, 0.08871, 0.5855, 0.08851, 0.5678, 0.04335, 0.5875, 0.04373, 0.5855, 0.08851, 0.5655, 0.08827, 0.548, 0.04293, 0.5678, 0.04335, 0.5655, 0.08827, 0.5454, 0.08801, 0.5281, 0.04246, 0.548, 0.04293, 0.5454, 0.08801, 0.5253, 0.08772, 0.5081, 0.04195, 0.5281, 0.04246, 0.5253, 0.08772, 0.5051, 0.0874, 0.4877, 0.04141, 0.5081, 0.04195, 0.5051, 0.0874, 0.4846, 0.08706, 0.4636, 0.0867, 0.4846, 0.08706, 0.4822, 0.1463, 0.4612, 0.1461, 0.4428, 0.08634, 0.4636, 0.0867, 0.4612, 0.1461, 0.4403, 0.1459, 0.4225, 0.08599, 0.4428, 0.08634, 0.4403, 0.1459, 0.42, 0.1457, 0.4026, 0.08564, 0.4225, 0.08599, 0.42, 0.1457, 0.4002, 0.1455, 0.383, 0.08531, 0.4026, 0.08564, 0.4002, 0.1455, 0.3806, 0.1453, 0.3636, 0.085, 0.383, 0.08531, 0.3806, 0.1453, 0.3613, 0.1451, 0.3443, 0.0847, 0.3636, 0.085, 0.3613, 0.1451, 0.3421, 0.1449, 0.325, 0.08443, 0.3443, 0.0847, 0.3421, 0.1449, 0.323, 0.1447, 0.3057, 0.08417, 0.325, 0.08443, 0.323, 0.1447, 0.3038, 0.1446, 0.2864, 0.08395, 0.3057, 0.08417, 0.3038, 0.1446, 0.2846, 0.1444, 0.2668, 0.08375, 0.2864, 0.08395, 0.2846, 0.1444, 0.2652, 0.1443, 0.2469, 0.08357, 0.2668, 0.08375, 0.2652, 0.1443, 0.2455, 0.1441, 0.2265, 0.08343, 0.2469, 0.08357, 0.2455, 0.1441, 0.2254, 0.144, 0.2062, 0.08331, 0.2265, 0.08343, 0.2254, 0.144, 0.2052, 0.1439, 0.1862, 0.08323, 0.2062, 0.08331, 0.2052, 0.1439, 0.1855, 0.1438, 0.1666, 0.08319, 0.1862, 0.08323, 0.1855, 0.1438, 0.1661, 0.1437, 0.1472, 0.08317, 0.1666, 0.08319, 0.1661, 0.1437, 0.1469, 0.1437, 0.1279, 0.08318, 0.1472, 0.08317, 0.1469, 0.1437, 0.1277, 0.1436, 0.1085, 0.08321, 0.1279, 0.08318, 0.1277, 0.1436, 0.1085, 0.1436, 0.08915, 0.08326, 0.1085, 0.08321, 0.1085, 0.1436, 0.08926, 0.1436, 0.06963, 0.08334, 0.08915, 0.08326, 0.08926, 0.1436, 0.06985, 0.1436, 0.04992, 0.08342, 0.06963, 0.08334, 0.06985, 0.1436, 0.05021, 0.1436, 0.02991, 0.08352, 0.04992, 0.08342, 0.05021, 0.1436, 0.03025, 0.1436, 0.009476, 0.08363, 0.02991, 0.08352, 0.03025, 0.1436, 0.009837, 0.1436, 0.9543, 0.08523, 0.975, 0.08471, 0.979, 0.144, 0.9581, 0.1444, 0.9335, 0.08574, 0.9543, 0.08523, 0.9581, 0.1444, 0.9372, 0.1447, 0.9131, 0.08622, 0.9335, 0.08574, 0.9372, 0.1447, 0.9166, 0.1451, 0.8929, 0.08667, 0.9131, 0.08622, 0.9166, 0.1451, 0.8962, 0.1454, 0.8729, 0.08708, 0.8929, 0.08667, 0.8962, 0.1454, 0.876, 0.1457, 0.8529, 0.08747, 0.8729, 0.08708, 0.876, 0.1457, 0.8558, 0.146, 0.8329, 0.08782, 0.8529, 0.08747, 0.8558, 0.146, 0.8355, 0.1463, 0.8129, 0.08813, 0.8329, 0.08782, 0.8355, 0.1463, 0.8152, 0.1465, 0.7927, 0.08841, 0.8129, 0.08813, 0.8152, 0.1465, 0.7947, 0.1467, 0.7724, 0.08864, 0.7927, 0.08841, 0.7947, 0.1467, 0.774, 0.1469, 0.7518, 0.08883, 0.7724, 0.08864, 0.774, 0.1469, 0.7531, 0.1471, 0.7308, 0.08897, 0.7518, 0.08883, 0.7531, 0.1471, 0.7317, 0.1472, 0.7093, 0.08906, 0.7308, 0.08897, 0.7317, 0.1472, 0.7099, 0.1473, 0.6878, 0.08908, 0.7093, 0.08906, 0.7099, 0.1473, 0.688, 0.1473, 0.6668, 0.08906, 0.6878, 0.08908, 0.688, 0.1473, 0.6667, 0.1473, 0.6462, 0.08898, 0.6668, 0.08906, 0.6667, 0.1473, 0.6457, 0.1473, 0.6258, 0.08887, 0.6462, 0.08898, 0.6457, 0.1473, 0.625, 0.1473, 0.6056, 0.08871, 0.6258, 0.08887, 0.625, 0.1473, 0.6045, 0.1472, 0.5855, 0.08851, 0.6056, 0.08871, 0.6045, 0.1472, 0.5841, 0.1471, 0.5655, 0.08827, 0.5855, 0.08851, 0.5841, 0.1471, 0.5638, 0.147, 0.5454, 0.08801, 0.5655, 0.08827, 0.5638, 0.147, 0.5436, 0.1468, 0.5253, 0.08772, 0.5454, 0.08801, 0.5436, 0.1468, 0.5233, 0.1467, 0.5051, 0.0874, 0.5253, 0.08772, 0.5233, 0.1467, 0.5029, 0.1465, 0.4846, 0.08706, 0.5051, 0.0874, 0.5029, 0.1465, 0.4822, 0.1463, 0.4612, 0.1461, 0.4822, 0.1463, 0.4806, 0.217, 0.4595, 0.2168, 0.4403, 0.1459, 0.4612, 0.1461, 0.4595, 0.2168, 0.4386, 0.2167, 0.42, 0.1457, 0.4403, 0.1459, 0.4386, 0.2167, 0.4182, 0.2166, 0.4002, 0.1455, 0.42, 0.1457, 0.4182, 0.2166, 0.3984, 0.2164, 0.3806, 0.1453, 0.4002, 0.1455, 0.3984, 0.2164, 0.3788, 0.2163, 0.3613, 0.1451, 0.3806, 0.1453, 0.3788, 0.2163, 0.3595, 0.2162, 0.3421, 0.1449, 0.3613, 0.1451, 0.3595, 0.2162, 0.3404, 0.2161, 0.323, 0.1447, 0.3421, 0.1449, 0.3404, 0.2161, 0.3213, 0.2159, 0.3038, 0.1446, 0.323, 0.1447, 0.3213, 0.2159, 0.3023, 0.2158, 0.2846, 0.1444, 0.3038, 0.1446, 0.3023, 0.2158, 0.2831, 0.2157, 0.2652, 0.1443, 0.2846, 0.1444, 0.2831, 0.2157, 0.2638, 0.2156, 0.2455, 0.1441, 0.2652, 0.1443, 0.2638, 0.2156, 0.2443, 0.2155, 0.2254, 0.144, 0.2455, 0.1441, 0.2443, 0.2155, 0.2242, 0.2154, 0.2052, 0.1439, 0.2254, 0.144, 0.2242, 0.2154, 0.2042, 0.2153, 0.1855, 0.1438, 0.2052, 0.1439, 0.2042, 0.2153, 0.1846, 0.2152, 0.1661, 0.1437, 0.1855, 0.1438, 0.1846, 0.2152, 0.1653, 0.2152, 0.1469, 0.1437, 0.1661, 0.1437, 0.1653, 0.2152, 0.1462, 0.2151, 0.1277, 0.1436, 0.1469, 0.1437, 0.1462, 0.2151, 0.1271, 0.215, 0.1085, 0.1436, 0.1277, 0.1436, 0.1271, 0.215, 0.108, 0.215, 0.08926, 0.1436, 0.1085, 0.1436, 0.108, 0.215, 0.08878, 0.2149, 0.06985, 0.1436, 0.08926, 0.1436, 0.08878, 0.2149, 0.06943, 0.2149, 0.05021, 0.1436, 0.06985, 0.1436, 0.06943, 0.2149, 0.04983, 0.2148, 0.03025, 0.1436, 0.05021, 0.1436, 0.04983, 0.2148, 0.02989, 0.2148, 0.009837, 0.1436, 0.03025, 0.1436, 0.02989, 0.2148, 0.009484, 0.2147, 0.9581, 0.1444, 0.979, 0.144, 0.9826, 0.2147, 0.9616, 0.215, 0.9372, 0.1447, 0.9581, 0.1444, 0.9616, 0.215, 0.9405, 0.2153, 0.9166, 0.1451, 0.9372, 0.1447, 0.9405, 0.2153, 0.9198, 0.2156, 0.8962, 0.1454, 0.9166, 0.1451, 0.9198, 0.2156, 0.8992, 0.2158, 0.876, 0.1457, 0.8962, 0.1454, 0.8992, 0.2158, 0.8788, 0.2161, 0.8558, 0.146, 0.876, 0.1457, 0.8788, 0.2161, 0.8584, 0.2163, 0.8355, 0.1463, 0.8558, 0.146, 0.8584, 0.2163, 0.8379, 0.2165, 0.8152, 0.1465, 0.8355, 0.1463, 0.8379, 0.2165, 0.8173, 0.2167, 0.7947, 0.1467, 0.8152, 0.1465, 0.8173, 0.2167, 0.7966, 0.2169, 0.774, 0.1469, 0.7947, 0.1467, 0.7966, 0.2169, 0.7756, 0.2171, 0.7531, 0.1471, 0.774, 0.1469, 0.7756, 0.2171, 0.7544, 0.2172, 0.7317, 0.1472, 0.7531, 0.1471, 0.7544, 0.2172, 0.7328, 0.2173, 0.7099, 0.1473, 0.7317, 0.1472, 0.7328, 0.2173, 0.7106, 0.2174, 0.688, 0.1473, 0.7099, 0.1473, 0.7106, 0.2174, 0.6884, 0.2175, 0.6667, 0.1473, 0.688, 0.1473, 0.6884, 0.2175, 0.6668, 0.2175, 0.6457, 0.1473, 0.6667, 0.1473, 0.6668, 0.2175, 0.6456, 0.2175, 0.625, 0.1473, 0.6457, 0.1473, 0.6456, 0.2175, 0.6246, 0.2175, 0.6045, 0.1472, 0.625, 0.1473, 0.6246, 0.2175, 0.6039, 0.2175, 0.5841, 0.1471, 0.6045, 0.1472, 0.6039, 0.2175, 0.5833, 0.2174, 0.5638, 0.147, 0.5841, 0.1471, 0.5833, 0.2174, 0.5628, 0.2174, 0.5436, 0.1468, 0.5638, 0.147, 0.5628, 0.2174, 0.5424, 0.2173, 0.5233, 0.1467, 0.5436, 0.1468, 0.5424, 0.2173, 0.5219, 0.2172, 0.5029, 0.1465, 0.5233, 0.1467, 0.5219, 0.2172, 0.5014, 0.2171, 0.4822, 0.1463, 0.5029, 0.1465, 0.5014, 0.2171, 0.4806, 0.217, 0.4595, 0.2168, 0.4806, 0.217, 0.4794, 0.297, 0.4582, 0.2969, 0.4386, 0.2167, 0.4595, 0.2168, 0.4582, 0.2969, 0.4372, 0.2968, 0.4182, 0.2166, 0.4386, 0.2167, 0.4372, 0.2968, 0.4168, 0.2967, 0.3984, 0.2164, 0.4182, 0.2166, 0.4168, 0.2967, 0.3969, 0.2966, 0.3788, 0.2163, 0.3984, 0.2164, 0.3969, 0.2966, 0.3774, 0.2965, 0.3595, 0.2162, 0.3788, 0.2163, 0.3774, 0.2965, 0.3581, 0.2964, 0.3404, 0.2161, 0.3595, 0.2162, 0.3581, 0.2964, 0.3389, 0.2963, 0.3213, 0.2159, 0.3404, 0.2161, 0.3389, 0.2963, 0.3199, 0.2962, 0.3023, 0.2158, 0.3213, 0.2159, 0.3199, 0.2962, 0.3009, 0.2961, 0.2831, 0.2157, 0.3023, 0.2158, 0.3009, 0.2961, 0.2818, 0.296, 0.2638, 0.2156, 0.2831, 0.2157, 0.2818, 0.296, 0.2626, 0.2959, 0.2443, 0.2155, 0.2638, 0.2156, 0.2626, 0.2959, 0.2431, 0.2958, 0.2242, 0.2154, 0.2443, 0.2155, 0.2431, 0.2958, 0.2231, 0.2957, 0.2042, 0.2153, 0.2242, 0.2154, 0.2231, 0.2957, 0.2031, 0.2957, 0.1846, 0.2152, 0.2042, 0.2153, 0.2031, 0.2957, 0.1836, 0.2956, 0.1653, 0.2152, 0.1846, 0.2152, 0.1836, 0.2956, 0.1644, 0.2955, 0.1462, 0.2151, 0.1653, 0.2152, 0.1644, 0.2955, 0.1453, 0.2954, 0.1271, 0.215, 0.1462, 0.2151, 0.1453, 0.2954, 0.1263, 0.2954, 0.108, 0.215, 0.1271, 0.215, 0.1263, 0.2954, 0.1072, 0.2953, 0.08878, 0.2149, 0.108, 0.215, 0.1072, 0.2953, 0.08806, 0.2953, 0.06943, 0.2149, 0.08878, 0.2149, 0.08806, 0.2953, 0.06873, 0.2952, 0.04983, 0.2148, 0.06943, 0.2149, 0.06873, 0.2952, 0.04915, 0.2952, 0.02989, 0.2148, 0.04983, 0.2148, 0.04915, 0.2952, 0.02921, 0.2951, 0.009484, 0.2147, 0.02989, 0.2148, 0.02921, 0.2951, 0.008794, 0.2951, 0.9616, 0.215, 0.9826, 0.2147, 0.9859, 0.2948, 0.9649, 0.2951, 0.9405, 0.2153, 0.9616, 0.215, 0.9649, 0.2951, 0.9437, 0.2954, 0.9198, 0.2156, 0.9405, 0.2153, 0.9437, 0.2954, 0.9228, 0.2956, 0.8992, 0.2158, 0.9198, 0.2156, 0.9228, 0.2956, 0.9021, 0.2958, 0.8788, 0.2161, 0.8992, 0.2158, 0.9021, 0.2958, 0.8815, 0.2961, 0.8584, 0.2163, 0.8788, 0.2161, 0.8815, 0.2961, 0.8609, 0.2963, 0.8379, 0.2165, 0.8584, 0.2163, 0.8609, 0.2963, 0.8402, 0.2965, 0.8173, 0.2167, 0.8379, 0.2165, 0.8402, 0.2965, 0.8194, 0.2966, 0.7966, 0.2169, 0.8173, 0.2167, 0.8194, 0.2966, 0.7985, 0.2968, 0.7756, 0.2171, 0.7966, 0.2169, 0.7985, 0.2968, 0.7773, 0.297, 0.7544, 0.2172, 0.7756, 0.2171, 0.7773, 0.297, 0.7558, 0.2971, 0.7328, 0.2173, 0.7544, 0.2172, 0.7558, 0.2971, 0.7339, 0.2972, 0.7106, 0.2174, 0.7328, 0.2173, 0.7339, 0.2972, 0.7115, 0.2973, 0.6884, 0.2175, 0.7106, 0.2174, 0.7115, 0.2973, 0.6891, 0.2973, 0.6668, 0.2175, 0.6884, 0.2175, 0.6891, 0.2973, 0.6672, 0.2974, 0.6456, 0.2175, 0.6668, 0.2175, 0.6672, 0.2974, 0.6457, 0.2974, 0.6246, 0.2175, 0.6456, 0.2175, 0.6457, 0.2974, 0.6245, 0.2974, 0.6039, 0.2175, 0.6246, 0.2175, 0.6245, 0.2974, 0.6036, 0.2974, 0.5833, 0.2174, 0.6039, 0.2175, 0.6036, 0.2974, 0.5828, 0.2974, 0.5628, 0.2174, 0.5833, 0.2174, 0.5828, 0.2974, 0.5621, 0.2973, 0.5424, 0.2173, 0.5628, 0.2174, 0.5621, 0.2973, 0.5415, 0.2973, 0.5219, 0.2172, 0.5424, 0.2173, 0.5415, 0.2973, 0.5209, 0.2972, 0.5014, 0.2171, 0.5219, 0.2172, 0.5209, 0.2972, 0.5003, 0.2971, 0.4806, 0.217, 0.5014, 0.2171, 0.5003, 0.2971, 0.4794, 0.297, 0.4582, 0.2969, 0.4794, 0.297, 0.4782, 0.3845, 0.4569, 0.3844, 0.4372, 0.2968, 0.4582, 0.2969, 0.4569, 0.3844, 0.4358, 0.3843, 0.4168, 0.2967, 0.4372, 0.2968, 0.4358, 0.3843, 0.4154, 0.3842, 0.3969, 0.2966, 0.4168, 0.2967, 0.4154, 0.3842, 0.3955, 0.3841, 0.3774, 0.2965, 0.3969, 0.2966, 0.3955, 0.3841, 0.3759, 0.384, 0.3581, 0.2964, 0.3774, 0.2965, 0.3759, 0.384, 0.3566, 0.3839, 0.3389, 0.2963, 0.3581, 0.2964, 0.3566, 0.3839, 0.3375, 0.3838, 0.3199, 0.2962, 0.3389, 0.2963, 0.3375, 0.3838, 0.3185, 0.3837, 0.3009, 0.2961, 0.3199, 0.2962, 0.3185, 0.3837, 0.2996, 0.3836, 0.2818, 0.296, 0.3009, 0.2961, 0.2996, 0.3836, 0.2805, 0.3835, 0.2626, 0.2959, 0.2818, 0.296, 0.2805, 0.3835, 0.2614, 0.3834, 0.2431, 0.2958, 0.2626, 0.2959, 0.2614, 0.3834, 0.2419, 0.3834, 0.2231, 0.2957, 0.2431, 0.2958, 0.2419, 0.3834, 0.222, 0.3833, 0.2031, 0.2957, 0.2231, 0.2957, 0.222, 0.3833, 0.2021, 0.3832, 0.1836, 0.2956, 0.2031, 0.2957, 0.2021, 0.3832, 0.1827, 0.3831, 0.1644, 0.2955, 0.1836, 0.2956, 0.1827, 0.3831, 0.1635, 0.3831, 0.1453, 0.2954, 0.1644, 0.2955, 0.1635, 0.3831, 0.1444, 0.383, 0.1263, 0.2954, 0.1453, 0.2954, 0.1444, 0.383, 0.1255, 0.383, 0.1072, 0.2953, 0.1263, 0.2954, 0.1255, 0.383, 0.1064, 0.3829, 0.08806, 0.2953, 0.1072, 0.2953, 0.1064, 0.3829, 0.08732, 0.3829, 0.06873, 0.2952, 0.08806, 0.2953, 0.08732, 0.3829, 0.068, 0.3828, 0.04915, 0.2952, 0.06873, 0.2952, 0.068, 0.3828, 0.04843, 0.3828, 0.02921, 0.2951, 0.04915, 0.2952, 0.04843, 0.3828, 0.02848, 0.3827, 0.008794, 0.2951, 0.02921, 0.2951, 0.02848, 0.3827, 0.008029, 0.3827, 0.9649, 0.2951, 0.9859, 0.2948, 0.9892, 0.3825, 0.9681, 0.3827, 0.9437, 0.2954, 0.9649, 0.2951, 0.9681, 0.3827, 0.9468, 0.3829, 0.9228, 0.2956, 0.9437, 0.2954, 0.9468, 0.3829, 0.9258, 0.3832, 0.9021, 0.2958, 0.9228, 0.2956, 0.9258, 0.3832, 0.905, 0.3834, 0.8815, 0.2961, 0.9021, 0.2958, 0.905, 0.3834, 0.8842, 0.3836, 0.8609, 0.2963, 0.8815, 0.2961, 0.8842, 0.3836, 0.8634, 0.3838, 0.8402, 0.2965, 0.8609, 0.2963, 0.8634, 0.3838, 0.8426, 0.384, 0.8194, 0.2966, 0.8402, 0.2965, 0.8426, 0.384, 0.8216, 0.3842, 0.7985, 0.2968, 0.8194, 0.2966, 0.8216, 0.3842, 0.8004, 0.3843, 0.7773, 0.297, 0.7985, 0.2968, 0.8004, 0.3843, 0.779, 0.3845, 0.7558, 0.2971, 0.7773, 0.297, 0.779, 0.3845, 0.7573, 0.3846, 0.7339, 0.2972, 0.7558, 0.2971, 0.7573, 0.3846, 0.7351, 0.3847, 0.7115, 0.2973, 0.7339, 0.2972, 0.7351, 0.3847, 0.7124, 0.3848, 0.6891, 0.2973, 0.7115, 0.2973, 0.7124, 0.3848, 0.6897, 0.3848, 0.6672, 0.2974, 0.6891, 0.2973, 0.6897, 0.3848, 0.6676, 0.3849, 0.6457, 0.2974, 0.6672, 0.2974, 0.6676, 0.3849, 0.6459, 0.3849, 0.6245, 0.2974, 0.6457, 0.2974, 0.6459, 0.3849, 0.6245, 0.3849, 0.6036, 0.2974, 0.6245, 0.2974, 0.6245, 0.3849, 0.6033, 0.3849, 0.5828, 0.2974, 0.6036, 0.2974, 0.6033, 0.3849, 0.5823, 0.3848, 0.5621, 0.2973, 0.5828, 0.2974, 0.5823, 0.3848, 0.5615, 0.3848, 0.5415, 0.2973, 0.5621, 0.2973, 0.5615, 0.3848, 0.5407, 0.3847, 0.5209, 0.2972, 0.5415, 0.2973, 0.5407, 0.3847, 0.52, 0.3847, 0.5003, 0.2971, 0.5209, 0.2972, 0.52, 0.3847, 0.4992, 0.3846, 0.4794, 0.297, 0.5003, 0.2971, 0.4992, 0.3846, 0.4782, 0.3845, 0.4569, 0.3844, 0.4782, 0.3845, 0.4769, 0.4777, 0.4555, 0.4775, 0.4358, 0.3843, 0.4569, 0.3844, 0.4555, 0.4775, 0.4344, 0.4774, 0.4154, 0.3842, 0.4358, 0.3843, 0.4344, 0.4774, 0.4139, 0.4773, 0.3955, 0.3841, 0.4154, 0.3842, 0.4139, 0.4773, 0.394, 0.4772, 0.3759, 0.384, 0.3955, 0.3841, 0.394, 0.4772, 0.3744, 0.4771, 0.3566, 0.3839, 0.3759, 0.384, 0.3744, 0.4771, 0.3552, 0.477, 0.3375, 0.3838, 0.3566, 0.3839, 0.3552, 0.477, 0.3361, 0.4769, 0.3185, 0.3837, 0.3375, 0.3838, 0.3361, 0.4769, 0.3171, 0.4768, 0.2996, 0.3836, 0.3185, 0.3837, 0.3171, 0.4768, 0.2982, 0.4767, 0.2805, 0.3835, 0.2996, 0.3836, 0.2982, 0.4767, 0.2793, 0.4767, 0.2614, 0.3834, 0.2805, 0.3835, 0.2793, 0.4767, 0.2602, 0.4766, 0.2419, 0.3834, 0.2614, 0.3834, 0.2602, 0.4766, 0.2408, 0.4765, 0.222, 0.3833, 0.2419, 0.3834, 0.2408, 0.4765, 0.221, 0.4765, 0.2021, 0.3832, 0.222, 0.3833, 0.221, 0.4765, 0.2011, 0.4764, 0.1827, 0.3831, 0.2021, 0.3832, 0.2011, 0.4764, 0.1818, 0.4763, 0.1635, 0.3831, 0.1827, 0.3831, 0.1818, 0.4763, 0.1627, 0.4763, 0.1444, 0.383, 0.1635, 0.3831, 0.1627, 0.4763, 0.1437, 0.4762, 0.1255, 0.383, 0.1444, 0.383, 0.1437, 0.4762, 0.1248, 0.4762, 0.1064, 0.3829, 0.1255, 0.383, 0.1248, 0.4762, 0.1058, 0.4762, 0.08732, 0.3829, 0.1064, 0.3829, 0.1058, 0.4762, 0.08668, 0.4761, 0.068, 0.3828, 0.08732, 0.3829, 0.08668, 0.4761, 0.06738, 0.4761, 0.04843, 0.3828, 0.068, 0.3828, 0.06738, 0.4761, 0.0478, 0.4761, 0.02848, 0.3827, 0.04843, 0.3828, 0.0478, 0.4761, 0.02783, 0.476, 0.008029, 0.3827, 0.02848, 0.3827, 0.02783, 0.476, 0.007344, 0.476, 0.9681, 0.3827, 0.9892, 0.3825, 0.9927, 0.4758, 0.9715, 0.476, 0.9468, 0.3829, 0.9681, 0.3827, 0.9715, 0.476, 0.9501, 0.4763, 0.9258, 0.3832, 0.9468, 0.3829, 0.9501, 0.4763, 0.9289, 0.4765, 0.905, 0.3834, 0.9258, 0.3832, 0.9289, 0.4765, 0.908, 0.4767, 0.8842, 0.3836, 0.905, 0.3834, 0.908, 0.4767, 0.887, 0.4769, 0.8634, 0.3838, 0.8842, 0.3836, 0.887, 0.4769, 0.8661, 0.4771, 0.8426, 0.384, 0.8634, 0.3838, 0.8661, 0.4771, 0.845, 0.4773, 0.8216, 0.3842, 0.8426, 0.384, 0.845, 0.4773, 0.8238, 0.4775, 0.8004, 0.3843, 0.8216, 0.3842, 0.8238, 0.4775, 0.8024, 0.4776, 0.779, 0.3845, 0.8004, 0.3843, 0.8024, 0.4776, 0.7807, 0.4777, 0.7573, 0.3846, 0.779, 0.3845, 0.7807, 0.4777, 0.7587, 0.4779, 0.7351, 0.3847, 0.7573, 0.3846, 0.7587, 0.4779, 0.7363, 0.478, 0.7124, 0.3848, 0.7351, 0.3847, 0.7363, 0.478, 0.7133, 0.478, 0.6897, 0.3848, 0.7124, 0.3848, 0.7133, 0.478, 0.6903, 0.4781, 0.6676, 0.3849, 0.6897, 0.3848, 0.6903, 0.4781, 0.6679, 0.4781, 0.6459, 0.3849, 0.6676, 0.3849, 0.6679, 0.4781, 0.646, 0.4781, 0.6245, 0.3849, 0.6459, 0.3849, 0.646, 0.4781, 0.6243, 0.4781, 0.6033, 0.3849, 0.6245, 0.3849, 0.6243, 0.4781, 0.6029, 0.4781, 0.5823, 0.3848, 0.6033, 0.3849, 0.6029, 0.4781, 0.5817, 0.4781, 0.5615, 0.3848, 0.5823, 0.3848, 0.5817, 0.4781, 0.5607, 0.478, 0.5407, 0.3847, 0.5615, 0.3848, 0.5607, 0.478, 0.5398, 0.4779, 0.52, 0.3847, 0.5407, 0.3847, 0.5398, 0.4779, 0.5189, 0.4778, 0.4992, 0.3846, 0.52, 0.3847, 0.5189, 0.4778, 0.4979, 0.4778, 0.4782, 0.3845, 0.4992, 0.3846, 0.4979, 0.4778, 0.4769, 0.4777, 0.4555, 0.4775, 0.4769, 0.4777, 0.4754, 0.575, 0.454, 0.5749, 0.4344, 0.4774, 0.4555, 0.4775, 0.454, 0.5749, 0.4328, 0.5748, 0.4139, 0.4773, 0.4344, 0.4774, 0.4328, 0.5748, 0.4123, 0.5747, 0.394, 0.4772, 0.4139, 0.4773, 0.4123, 0.5747, 0.3924, 0.5746, 0.3744, 0.4771, 0.394, 0.4772, 0.3924, 0.5746, 0.3729, 0.5745, 0.3552, 0.477, 0.3744, 0.4771, 0.3729, 0.5745, 0.3536, 0.5744, 0.3361, 0.4769, 0.3552, 0.477, 0.3536, 0.5744, 0.3346, 0.5743, 0.3171, 0.4768, 0.3361, 0.4769, 0.3346, 0.5743, 0.3157, 0.5742, 0.2982, 0.4767, 0.3171, 0.4768, 0.3157, 0.5742, 0.2969, 0.5741, 0.2793, 0.4767, 0.2982, 0.4767, 0.2969, 0.5741, 0.278, 0.5741, 0.2602, 0.4766, 0.2793, 0.4767, 0.278, 0.5741, 0.259, 0.574, 0.2408, 0.4765, 0.2602, 0.4766, 0.259, 0.574, 0.2397, 0.5739, 0.221, 0.4765, 0.2408, 0.4765, 0.2397, 0.5739, 0.22, 0.5739, 0.2011, 0.4764, 0.221, 0.4765, 0.22, 0.5739, 0.2003, 0.5738, 0.1818, 0.4763, 0.2011, 0.4764, 0.2003, 0.5738, 0.181, 0.5738, 0.1627, 0.4763, 0.1818, 0.4763, 0.181, 0.5738, 0.162, 0.5738, 0.1437, 0.4762, 0.1627, 0.4763, 0.162, 0.5738, 0.1431, 0.5737, 0.1248, 0.4762, 0.1437, 0.4762, 0.1431, 0.5737, 0.1242, 0.5737, 0.1058, 0.4762, 0.1248, 0.4762, 0.1242, 0.5737, 0.1053, 0.5737, 0.08668, 0.4761, 0.1058, 0.4762, 0.1053, 0.5737, 0.08624, 0.5737, 0.06738, 0.4761, 0.08668, 0.4761, 0.08624, 0.5737, 0.06696, 0.5736, 0.0478, 0.4761, 0.06738, 0.4761, 0.06696, 0.5736, 0.04738, 0.5736, 0.02783, 0.476, 0.0478, 0.4761, 0.04738, 0.5736, 0.02738, 0.5736, 0.007344, 0.476, 0.02783, 0.476, 0.02738, 0.5736, 0.00684, 0.5736, 0.9715, 0.476, 0.9927, 0.4758, 0.9961, 0.5735, 0.9748, 0.5737, 0.9501, 0.4763, 0.9715, 0.476, 0.9748, 0.5737, 0.9533, 0.5739, 0.9289, 0.4765, 0.9501, 0.4763, 0.9533, 0.5739, 0.9321, 0.5741, 0.908, 0.4767, 0.9289, 0.4765, 0.9321, 0.5741, 0.9109, 0.5743, 0.887, 0.4769, 0.908, 0.4767, 0.9109, 0.5743, 0.8898, 0.5745, 0.8661, 0.4771, 0.887, 0.4769, 0.8898, 0.5745, 0.8687, 0.5746, 0.845, 0.4773, 0.8661, 0.4771, 0.8687, 0.5746, 0.8474, 0.5748, 0.8238, 0.4775, 0.845, 0.4773, 0.8474, 0.5748, 0.826, 0.575, 0.8024, 0.4776, 0.8238, 0.4775, 0.826, 0.575, 0.8043, 0.5751, 0.7807, 0.4777, 0.8024, 0.4776, 0.8043, 0.5751, 0.7824, 0.5752, 0.7587, 0.4779, 0.7807, 0.4777, 0.7824, 0.5752, 0.7601, 0.5753, 0.7363, 0.478, 0.7587, 0.4779, 0.7601, 0.5753, 0.7374, 0.5754, 0.7133, 0.478, 0.7363, 0.478, 0.7374, 0.5754, 0.7141, 0.5755, 0.6903, 0.4781, 0.7133, 0.478, 0.7141, 0.5755, 0.6908, 0.5755, 0.6679, 0.4781, 0.6903, 0.4781, 0.6908, 0.5755, 0.6681, 0.5755, 0.646, 0.4781, 0.6679, 0.4781, 0.6681, 0.5755, 0.6459, 0.5755, 0.6243, 0.4781, 0.646, 0.4781, 0.6459, 0.5755, 0.624, 0.5755, 0.6029, 0.4781, 0.6243, 0.4781, 0.624, 0.5755, 0.6024, 0.5754, 0.5817, 0.4781, 0.6029, 0.4781, 0.6024, 0.5754, 0.581, 0.5754, 0.5607, 0.478, 0.5817, 0.4781, 0.581, 0.5754, 0.5597, 0.5753, 0.5398, 0.4779, 0.5607, 0.478, 0.5597, 0.5753, 0.5386, 0.5753, 0.5189, 0.4778, 0.5398, 0.4779, 0.5386, 0.5753, 0.5176, 0.5752, 0.4979, 0.4778, 0.5189, 0.4778, 0.5176, 0.5752, 0.4965, 0.5751, 0.4769, 0.4777, 0.4979, 0.4778, 0.4965, 0.5751, 0.4754, 0.575, 0.454, 0.5749, 0.4754, 0.575, 0.474, 0.6753, 0.4526, 0.6752, 0.4328, 0.5748, 0.454, 0.5749, 0.4526, 0.6752, 0.4314, 0.6751, 0.4123, 0.5747, 0.4328, 0.5748, 0.4314, 0.6751, 0.4109, 0.6751, 0.3924, 0.5746, 0.4123, 0.5747, 0.4109, 0.6751, 0.391, 0.675, 0.3729, 0.5745, 0.3924, 0.5746, 0.391, 0.675, 0.3715, 0.675, 0.3536, 0.5744, 0.3729, 0.5745, 0.3715, 0.675, 0.3523, 0.6749, 0.3346, 0.5743, 0.3536, 0.5744, 0.3523, 0.6749, 0.3334, 0.6748, 0.3157, 0.5742, 0.3346, 0.5743, 0.3334, 0.6748, 0.3146, 0.6748, 0.2969, 0.5741, 0.3157, 0.5742, 0.3146, 0.6748, 0.2958, 0.6748, 0.278, 0.5741, 0.2969, 0.5741, 0.2958, 0.6748, 0.2771, 0.6747, 0.259, 0.574, 0.278, 0.5741, 0.2771, 0.6747, 0.2581, 0.6747, 0.2397, 0.5739, 0.259, 0.574, 0.2581, 0.6747, 0.239, 0.6747, 0.22, 0.5739, 0.2397, 0.5739, 0.239, 0.6747, 0.2193, 0.6746, 0.2003, 0.5738, 0.22, 0.5739, 0.2193, 0.6746, 0.1997, 0.6746, 0.181, 0.5738, 0.2003, 0.5738, 0.1997, 0.6746, 0.1805, 0.6746, 0.162, 0.5738, 0.181, 0.5738, 0.1805, 0.6746, 0.1616, 0.6746, 0.1431, 0.5737, 0.162, 0.5738, 0.1616, 0.6746, 0.1428, 0.6746, 0.1242, 0.5737, 0.1431, 0.5737, 0.1428, 0.6746, 0.124, 0.6746, 0.1053, 0.5737, 0.1242, 0.5737, 0.124, 0.6746, 0.1051, 0.6745, 0.08624, 0.5737, 0.1053, 0.5737, 0.1051, 0.6745, 0.08605, 0.6745, 0.06696, 0.5736, 0.08624, 0.5737, 0.08605, 0.6745, 0.06678, 0.6745, 0.04738, 0.5736, 0.06696, 0.5736, 0.06678, 0.6745, 0.0472, 0.6745, 0.02738, 0.5736, 0.04738, 0.5736, 0.0472, 0.6745, 0.02717, 0.6745, 0.00684, 0.5736, 0.02738, 0.5736, 0.02717, 0.6745, 0.006577, 0.6745, 0.9748, 0.5737, 0.9961, 0.5735, 0.999, 0.6744, 0.9777, 0.6745, 0.9533, 0.5739, 0.9748, 0.5737, 0.9777, 0.6745, 0.9561, 0.6747, 0.9321, 0.5741, 0.9533, 0.5739, 0.9561, 0.6747, 0.9347, 0.6748, 0.9109, 0.5743, 0.9321, 0.5741, 0.9347, 0.6748, 0.9135, 0.6749, 0.8898, 0.5745, 0.9109, 0.5743, 0.9135, 0.6749, 0.8922, 0.6751, 0.8687, 0.5746, 0.8898, 0.5745, 0.8922, 0.6751, 0.8709, 0.6752, 0.8474, 0.5748, 0.8687, 0.5746, 0.8709, 0.6752, 0.8494, 0.6753, 0.826, 0.575, 0.8474, 0.5748, 0.8494, 0.6753, 0.8278, 0.6754, 0.8043, 0.5751, 0.826, 0.575, 0.8278, 0.6754, 0.8059, 0.6754, 0.7824, 0.5752, 0.8043, 0.5751, 0.8059, 0.6754, 0.7837, 0.6755, 0.7601, 0.5753, 0.7824, 0.5752, 0.7837, 0.6755, 0.7612, 0.6756, 0.7374, 0.5754, 0.7601, 0.5753, 0.7612, 0.6756, 0.7382, 0.6756, 0.7141, 0.5755, 0.7374, 0.5754, 0.7382, 0.6756, 0.7147, 0.6757, 0.6908, 0.5755, 0.7141, 0.5755, 0.7147, 0.6757, 0.6911, 0.6757, 0.6681, 0.5755, 0.6908, 0.5755, 0.6911, 0.6757, 0.6682, 0.6757, 0.6459, 0.5755, 0.6681, 0.5755, 0.6682, 0.6757, 0.6457, 0.6757, 0.624, 0.5755, 0.6459, 0.5755, 0.6457, 0.6757, 0.6235, 0.6756, 0.6024, 0.5754, 0.624, 0.5755, 0.6235, 0.6756, 0.6017, 0.6756, 0.581, 0.5754, 0.6024, 0.5754, 0.6017, 0.6756, 0.5801, 0.6756, 0.5597, 0.5753, 0.581, 0.5754, 0.5801, 0.6756, 0.5588, 0.6755, 0.5386, 0.5753, 0.5597, 0.5753, 0.5588, 0.6755, 0.5375, 0.6755, 0.5176, 0.5752, 0.5386, 0.5753, 0.5375, 0.6755, 0.5164, 0.6754, 0.4965, 0.5751, 0.5176, 0.5752, 0.5164, 0.6754, 0.4952, 0.6754, 0.4754, 0.575, 0.4965, 0.5751, 0.4952, 0.6754, 0.474, 0.6753, 0.4526, 0.6752, 0.474, 0.6753, 0.4735, 0.7778, 0.4521, 0.7779, 0.4314, 0.6751, 0.4526, 0.6752, 0.4521, 0.7779, 0.4309, 0.778, 0.4109, 0.6751, 0.4314, 0.6751, 0.4309, 0.778, 0.4105, 0.778, 0.391, 0.675, 0.4109, 0.6751, 0.4105, 0.778, 0.3906, 0.7781, 0.3715, 0.675, 0.391, 0.675, 0.3906, 0.7781, 0.3711, 0.7781, 0.3523, 0.6749, 0.3715, 0.675, 0.3711, 0.7781, 0.352, 0.7782, 0.3334, 0.6748, 0.3523, 0.6749, 0.352, 0.7782, 0.3331, 0.7783, 0.3146, 0.6748, 0.3334, 0.6748, 0.3331, 0.7783, 0.3143, 0.7783, 0.2958, 0.6748, 0.3146, 0.6748, 0.3143, 0.7783, 0.2956, 0.7783, 0.2771, 0.6747, 0.2958, 0.6748, 0.2956, 0.7783, 0.2768, 0.7784, 0.2581, 0.6747, 0.2771, 0.6747, 0.2768, 0.7784, 0.2579, 0.7784, 0.239, 0.6747, 0.2581, 0.6747, 0.2579, 0.7784, 0.2388, 0.7784, 0.2193, 0.6746, 0.239, 0.6747, 0.2388, 0.7784, 0.2192, 0.7785, 0.1997, 0.6746, 0.2193, 0.6746, 0.2192, 0.7785, 0.1996, 0.7785, 0.1805, 0.6746, 0.1997, 0.6746, 0.1996, 0.7785, 0.1804, 0.7785, 0.1616, 0.6746, 0.1805, 0.6746, 0.1804, 0.7785, 0.1615, 0.7785, 0.1428, 0.6746, 0.1616, 0.6746, 0.1615, 0.7785, 0.1427, 0.7785, 0.124, 0.6746, 0.1428, 0.6746, 0.1427, 0.7785, 0.1239, 0.7785, 0.1051, 0.6745, 0.124, 0.6746, 0.1239, 0.7785, 0.105, 0.7784, 0.08605, 0.6745, 0.1051, 0.6745, 0.105, 0.7784, 0.086, 0.7784, 0.06678, 0.6745, 0.08605, 0.6745, 0.086, 0.7784, 0.06673, 0.7784, 0.0472, 0.6745, 0.06678, 0.6745, 0.06673, 0.7784, 0.04712, 0.7784, 0.02717, 0.6745, 0.0472, 0.6745, 0.04712, 0.7784, 0.02706, 0.7783, 0.006577, 0.6745, 0.02717, 0.6745, 0.02706, 0.7783, 0.006412, 0.7783, 0.9777, 0.6745, 0.999, 0.6744, 1.0, 0.7782, 0.9789, 0.7781, 0.9561, 0.6747, 0.9777, 0.6745, 0.9789, 0.7781, 0.9572, 0.7781, 0.9347, 0.6748, 0.9561, 0.6747, 0.9572, 0.7781, 0.9358, 0.778, 0.9135, 0.6749, 0.9347, 0.6748, 0.9358, 0.778, 0.9144, 0.7779, 0.8922, 0.6751, 0.9135, 0.6749, 0.9144, 0.7779, 0.8931, 0.7779, 0.8709, 0.6752, 0.8922, 0.6751, 0.8931, 0.7779, 0.8717, 0.7778, 0.8494, 0.6753, 0.8709, 0.6752, 0.8717, 0.7778, 0.8501, 0.7778, 0.8278, 0.6754, 0.8494, 0.6753, 0.8501, 0.7778, 0.8284, 0.7777, 0.8059, 0.6754, 0.8278, 0.6754, 0.8284, 0.7777, 0.8064, 0.7776, 0.7837, 0.6755, 0.8059, 0.6754, 0.8064, 0.7776, 0.7841, 0.7776, 0.7612, 0.6756, 0.7837, 0.6755, 0.7841, 0.7776, 0.7615, 0.7776, 0.7382, 0.6756, 0.7612, 0.6756, 0.7615, 0.7776, 0.7384, 0.7775, 0.7147, 0.6757, 0.7382, 0.6756, 0.7384, 0.7775, 0.7148, 0.7775, 0.6911, 0.6757, 0.7147, 0.6757, 0.7148, 0.7775, 0.6911, 0.7775, 0.6682, 0.6757, 0.6911, 0.6757, 0.6911, 0.7775, 0.6681, 0.7775, 0.6457, 0.6757, 0.6682, 0.6757, 0.6681, 0.7775, 0.6455, 0.7775, 0.6235, 0.6756, 0.6457, 0.6757, 0.6455, 0.7775, 0.6233, 0.7775, 0.6017, 0.6756, 0.6235, 0.6756, 0.6233, 0.7775, 0.6014, 0.7776, 0.5801, 0.6756, 0.6017, 0.6756, 0.6014, 0.7776, 0.5798, 0.7776, 0.5588, 0.6755, 0.5801, 0.6756, 0.5798, 0.7776, 0.5584, 0.7776, 0.5375, 0.6755, 0.5588, 0.6755, 0.5584, 0.7776, 0.5371, 0.7777, 0.5164, 0.6754, 0.5375, 0.6755, 0.5371, 0.7777, 0.5159, 0.7777, 0.4952, 0.6754, 0.5164, 0.6754, 0.5159, 0.7777, 0.4948, 0.7778, 0.474, 0.6753, 0.4952, 0.6754, 0.4948, 0.7778, 0.4735, 0.7778, 0.4521, 0.7779, 0.4735, 0.7778, 0.476, 0.8825, 0.4546, 0.883, 0.4309, 0.778, 0.4521, 0.7779, 0.4546, 0.883, 0.4335, 0.8834, 0.4105, 0.778, 0.4309, 0.778, 0.4335, 0.8834, 0.413, 0.8839, 0.3906, 0.7781, 0.4105, 0.778, 0.413, 0.8839, 0.393, 0.8843, 0.3711, 0.7781, 0.3906, 0.7781, 0.393, 0.8843, 0.3735, 0.8847, 0.352, 0.7782, 0.3711, 0.7781, 0.3735, 0.8847, 0.3542, 0.885, 0.3331, 0.7783, 0.352, 0.7782, 0.3542, 0.885, 0.3351, 0.8853, 0.3143, 0.7783, 0.3331, 0.7783, 0.3351, 0.8853, 0.3161, 0.8856, 0.2956, 0.7783, 0.3143, 0.7783, 0.3161, 0.8856, 0.2972, 0.8859, 0.2768, 0.7784, 0.2956, 0.7783, 0.2972, 0.8859, 0.2782, 0.8861, 0.2579, 0.7784, 0.2768, 0.7784, 0.2782, 0.8861, 0.2591, 0.8863, 0.2388, 0.7784, 0.2579, 0.7784, 0.2591, 0.8863, 0.2397, 0.8864, 0.2192, 0.7785, 0.2388, 0.7784, 0.2397, 0.8864, 0.2199, 0.8865, 0.1996, 0.7785, 0.2192, 0.7785, 0.2199, 0.8865, 0.2, 0.8865, 0.1804, 0.7785, 0.1996, 0.7785, 0.2, 0.8865, 0.1806, 0.8865, 0.1615, 0.7785, 0.1804, 0.7785, 0.1806, 0.8865, 0.1614, 0.8865, 0.1427, 0.7785, 0.1615, 0.7785, 0.1614, 0.8865, 0.1424, 0.8864, 0.1239, 0.7785, 0.1427, 0.7785, 0.1424, 0.8864, 0.1234, 0.8863, 0.105, 0.7784, 0.1239, 0.7785, 0.1234, 0.8863, 0.1044, 0.8861, 0.086, 0.7784, 0.105, 0.7784, 0.1044, 0.8861, 0.08516, 0.8859, 0.06673, 0.7784, 0.086, 0.7784, 0.08516, 0.8859, 0.06575, 0.8857, 0.04712, 0.7784, 0.06673, 0.7784, 0.06575, 0.8857, 0.04604, 0.8855, 0.02706, 0.7783, 0.04712, 0.7784, 0.04604, 0.8855, 0.02591, 0.8852, 0.006412, 0.7783, 0.02706, 0.7783, 0.02591, 0.8852, 0.005217, 0.885, 0.9789, 0.7781, 1.0, 0.7782, 0.997, 0.8851, 0.9755, 0.8845, 0.9572, 0.7781, 0.9789, 0.7781, 0.9755, 0.8845, 0.9538, 0.8839, 0.9358, 0.778, 0.9572, 0.7781, 0.9538, 0.8839, 0.9324, 0.8834, 0.9144, 0.7779, 0.9358, 0.778, 0.9324, 0.8834, 0.9112, 0.8828, 0.8931, 0.7779, 0.9144, 0.7779, 0.9112, 0.8828, 0.89, 0.8823, 0.8717, 0.7778, 0.8931, 0.7779, 0.89, 0.8823, 0.8688, 0.8818, 0.8501, 0.7778, 0.8717, 0.7778, 0.8688, 0.8818, 0.8475, 0.8813, 0.8284, 0.7777, 0.8501, 0.7778, 0.8475, 0.8813, 0.826, 0.8809, 0.8064, 0.7776, 0.8284, 0.7777, 0.826, 0.8809, 0.8043, 0.8805, 0.7841, 0.7776, 0.8064, 0.7776, 0.8043, 0.8805, 0.7824, 0.8802, 0.7615, 0.7776, 0.7841, 0.7776, 0.7824, 0.8802, 0.7602, 0.88, 0.7384, 0.7775, 0.7615, 0.7776, 0.7602, 0.88, 0.7375, 0.8798, 0.7148, 0.7775, 0.7384, 0.7775, 0.7375, 0.8798, 0.7142, 0.8797, 0.6911, 0.7775, 0.7148, 0.7775, 0.7142, 0.8797, 0.691, 0.8797, 0.6681, 0.7775, 0.6911, 0.7775, 0.691, 0.8797, 0.6683, 0.8797, 0.6455, 0.7775, 0.6681, 0.7775, 0.6683, 0.8797, 0.6461, 0.8798, 0.6233, 0.7775, 0.6455, 0.7775, 0.6461, 0.8798, 0.6243, 0.88, 0.6014, 0.7776, 0.6233, 0.7775, 0.6243, 0.88, 0.6027, 0.8803, 0.5798, 0.7776, 0.6014, 0.7776, 0.6027, 0.8803, 0.5814, 0.8806, 0.5584, 0.7776, 0.5798, 0.7776, 0.5814, 0.8806, 0.5602, 0.8809, 0.5371, 0.7777, 0.5584, 0.7776, 0.5602, 0.8809, 0.5392, 0.8813, 0.5159, 0.7777, 0.5371, 0.7777, 0.5392, 0.8813, 0.5182, 0.8817, 0.4948, 0.7778, 0.5159, 0.7777, 0.5182, 0.8817, 0.4972, 0.8821, 0.4735, 0.7778, 0.4948, 0.7778, 0.4972, 0.8821, 0.476, 0.8825, 0.4546, 0.883, 0.476, 0.8825, 0.4877, 0.9898, 0.4665, 0.9915, 0.4335, 0.8834, 0.4546, 0.883, 0.4665, 0.9915, 0.4452, 0.9931, 0.413, 0.8839, 0.4335, 0.8834, 0.4452, 0.9931, 0.4245, 0.9947, 0.393, 0.8843, 0.413, 0.8839, 0.4245, 0.9947, 0.4041, 0.9962, 0.3735, 0.8847, 0.393, 0.8843, 0.4041, 0.9962, 0.384, 0.9975, 0.3542, 0.885, 0.3735, 0.8847, 0.384, 0.9975, 0.364, 0.9988, 0.3351, 0.8853, 0.3542, 0.885, 0.364, 0.9988, 0.344, 1.0, 0.3161, 0.8856, 0.3351, 0.8853, 0.344, 1.0, 0.3241, 1.001, 0.2972, 0.8859, 0.3161, 0.8856, 0.3241, 1.001, 0.304, 1.002, 0.2782, 0.8861, 0.2972, 0.8859, 0.304, 1.002, 0.2839, 1.003, 0.2591, 0.8863, 0.2782, 0.8861, 0.2839, 1.003, 0.2635, 1.003, 0.2397, 0.8864, 0.2591, 0.8863, 0.2635, 1.003, 0.2427, 1.003, 0.2199, 0.8865, 0.2397, 0.8864, 0.2427, 1.003, 0.2215, 1.004, 0.2, 0.8865, 0.2199, 0.8865, 0.2215, 1.004, 0.2002, 1.004, 0.1806, 0.8865, 0.2, 0.8865, 0.2002, 1.004, 0.1794, 1.003, 0.1614, 0.8865, 0.1806, 0.8865, 0.1794, 1.003, 0.159, 1.003, 0.1424, 0.8864, 0.1614, 0.8865, 0.159, 1.003, 0.1388, 1.003, 0.1234, 0.8863, 0.1424, 0.8864, 0.1388, 1.003, 0.1188, 1.002, 0.1044, 0.8861, 0.1234, 0.8863, 0.1188, 1.002, 0.09883, 1.001, 0.08516, 0.8859, 0.1044, 0.8861, 0.09883, 1.001, 0.07887, 1.0, 0.06575, 0.8857, 0.08516, 0.8859, 0.07887, 1.0, 0.05884, 0.9989, 0.04604, 0.8855, 0.06575, 0.8857, 0.05884, 0.9989, 0.03868, 0.9978, 0.02591, 0.8852, 0.04604, 0.8855, 0.03868, 0.9978, 0.0183, 0.9965, 0.005217, 0.885, 0.02591, 0.8852, 0.0183, 0.9965, -0.002432, 0.9951, 0.9755, 0.8845, 0.997, 0.8851, 0.9809, 0.9959, 0.9596, 0.994, 0.9538, 0.8839, 0.9755, 0.8845, 0.9596, 0.994, 0.9384, 0.9921, 0.9324, 0.8834, 0.9538, 0.8839, 0.9384, 0.9921, 0.9176, 0.9902, 0.9112, 0.8828, 0.9324, 0.8834, 0.9176, 0.9902, 0.8971, 0.9885, 0.89, 0.8823, 0.9112, 0.8828, 0.8971, 0.9885, 0.8768, 0.9868, 0.8688, 0.8818, 0.89, 0.8823, 0.8768, 0.9868, 0.8567, 0.9853, 0.8475, 0.8813, 0.8688, 0.8818, 0.8567, 0.9853, 0.8366, 0.9839, 0.826, 0.8809, 0.8475, 0.8813, 0.8366, 0.9839, 0.8164, 0.9826, 0.8043, 0.8805, 0.826, 0.8809, 0.8164, 0.9826, 0.7962, 0.9815, 0.7824, 0.8802, 0.8043, 0.8805, 0.7962, 0.9815, 0.7759, 0.9806, 0.7602, 0.88, 0.7824, 0.8802, 0.7759, 0.9806, 0.7553, 0.9799, 0.7375, 0.8798, 0.7602, 0.88, 0.7553, 0.9799, 0.7344, 0.9794, 0.7142, 0.8797, 0.7375, 0.8798, 0.7344, 0.9794, 0.713, 0.9792, 0.691, 0.8797, 0.7142, 0.8797, 0.713, 0.9792, 0.6916, 0.9793, 0.6683, 0.8797, 0.691, 0.8797, 0.6916, 0.9793, 0.6707, 0.9796, 0.6461, 0.8798, 0.6683, 0.8797, 0.6707, 0.9796, 0.6501, 0.9801, 0.6243, 0.88, 0.6461, 0.8798, 0.6501, 0.9801, 0.6297, 0.9808, 0.6027, 0.8803, 0.6243, 0.88, 0.6297, 0.9808, 0.6095, 0.9817, 0.5814, 0.8806, 0.6027, 0.8803, 0.6095, 0.9817, 0.5894, 0.9828, 0.5602, 0.8809, 0.5814, 0.8806, 0.5894, 0.9828, 0.5693, 0.984, 0.5392, 0.8813, 0.5602, 0.8809, 0.5693, 0.984, 0.5492, 0.9853, 0.5182, 0.8817, 0.5392, 0.8813, 0.5492, 0.9853, 0.5289, 0.9867, 0.4972, 0.8821, 0.5182, 0.8817, 0.5289, 0.9867, 0.5085, 0.9882, 0.476, 0.8825, 0.4972, 0.8821, 0.5085, 0.9882, 0.4877, 0.9898])
me_mesh.materials.append(mat_material_001)
me_mesh.use_remesh_preserve_volume = False
me_mesh.use_remesh_preserve_attributes = False
me_mesh.use_mirror_vertex_groups = False
me_mesh.update()

# ---- curves / text
cu_beziercircle = bpy.data.curves.new('BezierCircle', 'CURVE')
cu_beziercircle.dimensions = '3D'
_sp = cu_beziercircle.splines.new('BEZIER'); _sp.bezier_points.add(3)
_sp.bezier_points.foreach_set('co', [-1.0, 0.0, 0.0, 0.0, 1.0, 0.0, 1.0, 0.0, 0.0, 0.0, -1.0, 0.0])
_sp.bezier_points.foreach_set('handle_left', [-1.0, -0.5521, 0.0, -0.5521, 1.0, 0.0, 1.0, 0.5521, 0.0, 0.5521, -1.0, 0.0])
_sp.bezier_points.foreach_set('handle_right', [-1.0, 0.5521, 0.0, 0.5521, 1.0, 0.0, 1.0, -0.5521, 0.0, -0.5521, -1.0, 0.0])
for _p, _l, _r in zip(_sp.bezier_points, ['AUTO', 'AUTO', 'AUTO', 'AUTO'], ['AUTO', 'AUTO', 'AUTO', 'AUTO']): _p.handle_left_type = _l; _p.handle_right_type = _r
_sp.order_u = 0
_sp.order_v = 0
_sp.use_cyclic_u = True
cu_beziercircle.use_path = True
cu_beziercircle.use_path_clamp = True
cu_beziercircle.bevel_resolution = 0
cu_beziercircle.fill_mode = 'HALF'

# ---- objects
ob_beziercircle = bpy.data.objects.new('BezierCircle', cu_beziercircle)
ob_beziercurve = bpy.data.objects.new('BezierCurve', me_mesh)

# ---- transforms, parenting, visibility, modifiers, constraints
ob_beziercircle.location = (0.0, 0.0, 0.0)
ob_beziercircle.lineart.crease_threshold = 0.0
ob_beziercurve.location = (0.0, 0.0, 0.0)
ob_beziercurve.rotation_euler = (0.0, 1.571, 0.0)
ob_beziercurve.lineart.crease_threshold = 0.0

# ---- collection membership
col_collection_1.objects.link(ob_beziercircle)
col_collection_1.objects.link(ob_beziercurve)

# ---- scene / render settings (as saved in the file)
scene.frame_start = 1; scene.frame_end = 250; scene.frame_set(237)
scene.render.engine = 'BLENDER_EEVEE_NEXT'
scene.render.image_settings.color_mode = 'RGB'
scene.render.image_settings.compression = 90
scene.render.resolution_percentage = 50
scene.render.dither_intensity = 0.0
scene.render.bake_margin = 2
scene.render.bake_bias = 0.0
scene.cycles.use_denoising = False
scene.cycles.samples = 10
scene.cycles.sampling_pattern = 'TABULATED_SOBOL'
scene.cycles.light_sampling_threshold = 0.0
scene.cycles.use_adaptive_sampling = False
scene.cycles.use_light_tree = False
scene.cycles.blur_glossy = 0.0
scene.cycles.volume_bounces = 1
scene.cycles.pixel_filter_type = 'GAUSSIAN'
scene.cycles.sample_clamp_indirect = 0.0
scene.view_settings.view_transform = 'Standard'
bpy.context.view_layer.update()

# ---- added for rendering (the .blend has no active camera and no usable light): camera, sun
cam_auto = bpy.data.cameras.new('AutoCamera')
cam_auto.lens = 50.0
cam_auto.sensor_width = 36.0
cam_auto.clip_end = 1000.0
ob_auto_camera = bpy.data.objects.new('AutoCamera', cam_auto)
scene.collection.objects.link(ob_auto_camera)
ob_auto_camera.location = (17.8524, -14.8429, 10.7619)
ob_auto_camera.rotation_euler = (1.09748, -7.21219e-08, 0.694738)
scene.camera = ob_auto_camera
light_auto_sun = bpy.data.lights.new('AutoSun', 'SUN')
light_auto_sun.energy = 3.0
light_auto_sun.angle = 0.0523599
ob_auto_sun = bpy.data.objects.new('AutoSun', light_auto_sun)
scene.collection.objects.link(ob_auto_sun)
ob_auto_sun.rotation_euler = (0.872665, 0.174533, 0.523599)
bpy.context.view_layer.update()
